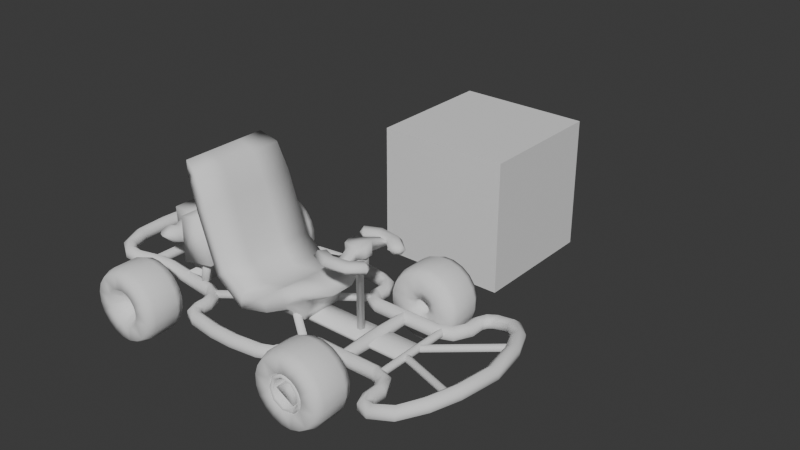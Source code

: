 # Source: Go_Kart.blend  (saved by Blender 5.1.30; exported with 4.5.12 LTS)
import bpy
from mathutils import Matrix  # noqa: F401  (used for matrix-valued properties, if any)

bpy.ops.wm.read_factory_settings(use_empty=True)
scene = bpy.context.scene
scene.name = 'Scene'

# ---- collections
col_collection = bpy.data.collections.new('Collection'); scene.collection.children.link(col_collection)

# ---- world
world_world = bpy.data.worlds.new('World'); scene.world = world_world
world_world.use_nodes = True; world_world.node_tree.nodes.clear()
_N = world_world.node_tree.nodes; _L = world_world.node_tree.links
n0 = _N.new('ShaderNodeOutputWorld'); n0.name = 'World Output'; n0.location = (200, 100)
n1 = _N.new('ShaderNodeBackground'); n1.name = 'Background'; n1.location = (-200, 100)
n1.inputs[0].default_value = (0.05088, 0.05088, 0.05088, 1.0)
_L.new(n1.outputs[0], n0.inputs[0])
n0.is_active_output = True
world_world.color = (0.05088, 0.05088, 0.05088)
world_world.sun_shadow_jitter_overblur = 0.0

# ---- meshes
me_cube = bpy.data.meshes.new('Cube')
me_cube.from_pydata([(-1.0, -1.0, -1.0), (-1.0, -1.0, 1.0), (-1.0, 1.0, -1.0), (-1.0, 1.0, 1.0), (1.0, -1.0, -1.0), (1.0, -1.0, 1.0), (1.0, 1.0, -1.0), (1.0, 1.0, 1.0)], [], [(0, 1, 3, 2), (2, 3, 7, 6), (6, 7, 5, 4), (4, 5, 1, 0), (2, 6, 4, 0), (7, 3, 1, 5)])
_uv = me_cube.uv_layers.new(name='UVMap')
_uv.uv.foreach_set('vector', [0.375, 0.0, 0.625, 0.0, 0.625, 0.25, 0.375, 0.25, 0.375, 0.25, 0.625, 0.25, 0.625, 0.5, 0.375, 0.5, 0.375, 0.5, 0.625, 0.5, 0.625, 0.75, 0.375, 0.75, 0.375, 0.75, 0.625, 0.75, 0.625, 1.0, 0.375, 1.0, 0.125, 0.5, 0.375, 0.5, 0.375, 0.75, 0.125, 0.75, 0.625, 0.5, 0.875, 0.5, 0.875, 0.75, 0.625, 0.75])
me_cube.update()
me_cube_001 = bpy.data.meshes.new('Cube.001')
me_cube_001.from_pydata([(1.428, 0.5687, -0.06254), (1.428, 0.5687, -0.136), (1.291, 0.5687, -0.136), (1.291, 0.5687, -0.06254), (1.444, 0.0, -0.05396), (1.275, 0.0, -0.05396), (1.275, 0.0, -0.1446), (1.444, 0.0, -0.1446), (1.359, 0.0, -0.2042), (1.359, 0.5687, -0.1844), (1.359, 0.0, 0.005701), (1.359, 0.5687, -0.01418), (-1.24, 0.5535, -0.006329), (-1.24, 0.5535, -0.09695), (-1.409, 0.5535, -0.09695), (-1.409, 0.5535, -0.006329), (-1.24, 0.0, -0.006329), (-1.409, 0.0, -0.006329), (-1.409, 0.0, -0.09695), (-1.24, 0.0, -0.09695), (-1.324, 0.0, -0.1566), (-1.324, 0.5535, -0.1566), (-1.324, 0.0, 0.05334), (-1.324, 0.5535, 0.05334), (0.5402, 1.166, -0.05404), (0.5402, 1.166, -0.1447), (0.5402, 0.9977, -0.1447), (0.5402, 0.9977, -0.05404), (0.5402, 1.082, -0.2043), (0.5402, 1.082, 0.005626), (-0.553, 1.166, -0.1447), (-0.553, 1.166, -0.05404), (-0.553, 1.082, -0.2043), (-0.553, 0.9977, -0.1447), (-0.553, 0.9977, -0.05404), (-0.553, 1.082, 0.005626), (-0.8069, 0.8996, -0.1447), (-0.8069, 0.8996, -0.05404), (-0.7225, 0.8996, -0.2043), (-0.6381, 0.8996, -0.1447), (-0.6381, 0.8996, -0.05404), (-0.7225, 0.8996, 0.005626), (-0.8069, 0.78, -0.1447), (-0.8069, 0.78, -0.05404), (-0.7225, 0.78, -0.2043), (-0.6381, 0.78, -0.1447), (-0.6381, 0.78, -0.05404), (-0.7225, 0.78, 0.005626), (-0.953, 0.6151, -0.1447), (-0.953, 0.6151, -0.05404), (-0.953, 0.5307, -0.2043), (-0.953, 0.4463, -0.1447), (-0.953, 0.4463, -0.05404), (-0.953, 0.5307, 0.005626), (-2.214, 0.8288, 0.0562), (-2.214, 0.8288, 0.1468), (-2.2, 0.7455, -0.003464), (-2.186, 0.6622, 0.0562), (-2.186, 0.6622, 0.1468), (-2.2, 0.7455, 0.2065), (-2.517, 0.4251, 0.1041), (-2.517, 0.4251, 0.1947), (-2.434, 0.4107, 0.04444), (-2.351, 0.3962, 0.1041), (-2.351, 0.3962, 0.1947), (-2.434, 0.4107, 0.2544), (-2.543, 0.0, 0.1041), (-2.543, 0.0, 0.1947), (-2.459, 0.0, 0.04444), (-2.374, 0.0, 0.1041), (-2.374, 0.0, 0.1947), (-2.459, 0.0, 0.2544), (0.8419, 0.8685, -0.1447), (0.8419, 0.8685, -0.05404), (0.7575, 0.8685, -0.2043), (0.6731, 0.8685, -0.1447), (0.6731, 0.8685, -0.05404), (0.7575, 0.8685, 0.005626), (0.8419, 0.726, -0.1447), (0.8419, 0.726, -0.05404), (0.7575, 0.726, -0.2043), (0.6731, 0.726, -0.1447), (0.6731, 0.726, -0.05404), (0.7575, 0.726, 0.005626), (0.9445, 0.6442, -0.1447), (0.9445, 0.6442, -0.05404), (0.9445, 0.5598, -0.2043), (0.9445, 0.4754, -0.1447), (0.9445, 0.4754, -0.05404), (0.9445, 0.5598, 0.005626), (1.862, 0.6442, -0.1447), (1.862, 0.6442, -0.05404), (1.862, 0.5598, -0.2043), (1.862, 0.4754, -0.1447), (1.862, 0.4754, -0.05404), (1.862, 0.5598, 0.005625), (2.042, 0.8007, -0.1447), (2.042, 0.8007, -0.05404), (2.126, 0.8007, -0.2043), (2.211, 0.8007, -0.1447), (2.211, 0.8007, -0.05404), (2.126, 0.8007, 0.005625), (2.042, 0.9878, -0.1447), (2.042, 0.9878, -0.05404), (2.126, 0.9878, -0.2043), (2.211, 0.9878, -0.1447), (2.211, 0.9878, -0.05404), (2.126, 0.9878, 0.005625), (2.311, 1.239, -0.1236), (2.311, 1.239, -0.03295), (2.311, 1.155, -0.1832), (2.311, 1.07, -0.1236), (2.311, 1.07, -0.03295), (2.311, 1.155, 0.02672), (2.641, 1.163, -0.04618), (2.641, 1.163, 0.04443), (2.595, 1.092, -0.1058), (2.55, 1.021, -0.04618), (2.55, 1.021, 0.04443), (2.595, 1.092, 0.1041), (3.045, 0.5357, 0.06521), (3.045, 0.5357, 0.1558), (2.966, 0.5053, 0.005544), (2.887, 0.4749, 0.06521), (2.887, 0.4749, 0.1558), (2.966, 0.5053, 0.2155), (3.14, 0.0, 0.08281), (3.14, 0.0, 0.1734), (3.056, 0.0, 0.02315), (2.972, 0.0, 0.08281), (2.972, 0.0, 0.1734), (3.056, 0.0, 0.2331), (-1.962, 0.6191, 0.05969), (-1.962, 0.6191, -0.007721), (-1.837, 0.6191, -0.007721), (-1.837, 0.6191, 0.05969), (-1.9, 0.6191, -0.0521), (-1.9, 0.6191, 0.1041), (-1.962, 0.0, -0.007721), (-1.962, 0.0, 0.05969), (-1.9, 0.0, -0.0521), (-1.837, 0.0, -0.007721), (-1.837, 0.0, 0.05969), (-1.9, 0.0, 0.1041), (1.883, 0.5999, -0.0536), (1.883, 0.5999, -0.1026), (1.974, 0.5999, -0.1026), (1.974, 0.5999, -0.0536), (1.928, 0.5999, -0.1348), (1.928, 0.5999, -0.02136), (1.883, 0.0, -0.1026), (1.883, 0.0, -0.0536), (1.928, 0.0, -0.1348), (1.974, 0.0, -0.1026), (1.974, 0.0, -0.0536), (1.928, 0.0, -0.02136), (2.963, 0.5638, 0.08418), (2.956, 0.565, 0.1296), (2.95, 0.6016, 0.05025), (2.927, 0.641, 0.07608), (2.92, 0.6422, 0.1215), (2.933, 0.6044, 0.1554), (1.955, 0.07565, -0.1079), (1.948, 0.07688, -0.06248), (1.942, 0.1135, -0.1418), (1.919, 0.1529, -0.116), (1.912, 0.1541, -0.07057), (1.925, 0.1163, -0.03664), (-1.401, 0.1862, -0.0866), (-1.401, 0.1862, -0.1387), (-1.401, 0.0, -0.1621), (-1.401, 0.0, -0.06322), (1.9, 0.1862, -0.1387), (1.9, 0.1862, -0.0866), (1.9, 0.0, -0.06322), (1.9, 0.0, -0.1621), (0.8223, 0.6082, 0.005626), (0.7626, 0.5485, -0.05404), (0.882, 0.6679, -0.05404), (0.7626, 0.5485, -0.1447), (0.8223, 0.6082, -0.2043), (0.882, 0.6679, -0.1447), (0.6344, 0.9519, -0.1447), (0.6941, 1.012, -0.2043), (0.7537, 1.071, -0.1447), (0.6344, 0.9519, -0.05404), (0.7537, 1.071, -0.05404), (0.6941, 1.012, 0.005626), (-0.6743, 1.02, -0.2043), (-0.6146, 0.9607, -0.1447), (-0.734, 1.08, -0.1447), (-0.6146, 0.9607, -0.05404), (-0.734, 1.08, -0.05404), (-0.6743, 1.02, 0.005626), (-0.727, 0.5473, -0.05404), (-0.7867, 0.6069, 0.005626), (-0.8463, 0.6666, -0.05404), (-0.7867, 0.6069, -0.2043), (-0.727, 0.5473, -0.1447), (-0.8463, 0.6666, -0.1447), (-2.404, 0.7106, 0.07483), (-2.335, 0.6628, 0.01517), (-2.265, 0.615, 0.07483), (-2.265, 0.615, 0.1655), (-2.404, 0.7106, 0.1655), (-2.335, 0.6628, 0.2251), (-2.103, 0.6509, 0.1199), (-2.068, 0.7275, 0.1796), (-2.033, 0.8042, 0.1199), (-2.068, 0.7275, -0.03038), (-2.103, 0.6509, 0.02928), (-2.033, 0.8042, 0.02928), (-1.805, 0.6645, -0.02202), (-1.626, 0.6138, -0.05835), (-1.626, 0.6138, 0.03227), (-1.805, 0.6645, 0.06856), (-1.642, 0.5307, -0.1178), (-1.821, 0.5803, -0.08304), (-1.838, 0.4965, -0.02446), (-1.658, 0.4476, -0.05786), (-1.838, 0.4966, 0.06617), (-1.658, 0.4476, 0.03276), (-1.642, 0.5307, 0.09218), (-1.822, 0.5806, 0.1271), (0.1569, 1.216, -0.05404), (-0.1696, 1.216, -0.05404), (-0.1696, 1.216, -0.1447), (0.1569, 1.216, -0.1447), (0.1569, 1.047, -0.05404), (-0.1696, 1.047, -0.05404), (-0.1696, 1.132, 0.005626), (0.1569, 1.132, 0.005626), (0.1569, 1.132, -0.2043), (-0.1696, 1.132, -0.2043), (-0.1696, 1.047, -0.1447), (0.1569, 1.047, -0.1447), (2.037, 0.6317, 0.005625), (2.096, 0.5708, -0.05404), (1.979, 0.6925, -0.05404), (2.096, 0.5708, -0.1447), (2.037, 0.6317, -0.2043), (1.979, 0.6925, -0.1447), (2.118, 1.166, -0.05404), (2.18, 1.108, 0.005625), (2.242, 1.051, -0.1447), (2.18, 1.108, -0.2043), (2.118, 1.166, -0.1447), (2.242, 1.051, -0.05404), (2.745, 0.8007, 0.02491), (2.817, 0.8438, -0.03475), (2.89, 0.8869, 0.02491), (2.745, 0.8007, 0.1155), (2.89, 0.8869, 0.1155), (2.817, 0.8438, 0.1752), (0.7861, 0.6715, -0.03836), (0.7861, 0.6715, -0.08967), (0.8442, 0.5957, -0.08967), (0.8442, 0.5957, -0.03836), (0.8151, 0.6336, -0.1234), (0.8151, 0.6336, -0.004579), (-0.8173, -0.5569, -0.08966), (-0.8173, -0.5569, -0.03836), (-0.7883, -0.5948, -0.1234), (-0.7592, -0.6327, -0.08966), (-0.7592, -0.6327, -0.03836), (-0.7883, -0.5948, -0.004579)], [], [(8, 9, 1, 7), (7, 1, 0, 4), (10, 11, 3, 5), (5, 3, 2, 6), (4, 0, 11, 10), (6, 2, 9, 8), (20, 21, 13, 19), (21, 14, 15, 23), (23, 22, 16, 12), (17, 15, 14, 18), (12, 16, 19, 13), (13, 21, 23, 12), (18, 14, 21, 20), (15, 17, 22, 23), (184, 72, 74, 183), (183, 74, 75, 182), (188, 38, 36, 190), (189, 39, 38, 188), (226, 30, 31, 225), (230, 35, 34, 229), (225, 31, 35, 230), (234, 33, 32, 233), (233, 32, 30, 226), (229, 34, 33, 234), (40, 46, 45, 39), (38, 44, 42, 36), (191, 40, 39, 189), (190, 36, 37, 192), (193, 41, 40, 191), (192, 37, 41, 193), (196, 49, 53, 195), (195, 53, 52, 194), (36, 42, 43, 37), (41, 47, 46, 40), (37, 43, 47, 41), (39, 45, 44, 38), (198, 51, 50, 197), (197, 50, 48, 199), (194, 52, 51, 198), (199, 48, 49, 196), (208, 55, 59, 207), (207, 59, 58, 206), (203, 64, 63, 202), (201, 62, 60, 200), (210, 57, 56, 209), (209, 56, 54, 211), (206, 58, 57, 210), (211, 54, 55, 208), (61, 67, 71, 65), (65, 71, 70, 64), (200, 60, 61, 204), (205, 65, 64, 203), (204, 61, 65, 205), (202, 63, 62, 201), (72, 78, 80, 74), (73, 79, 78, 72), (63, 69, 68, 62), (62, 68, 66, 60), (64, 70, 69, 63), (60, 66, 67, 61), (182, 75, 76, 185), (186, 73, 72, 184), (185, 76, 77, 187), (187, 77, 73, 186), (176, 89, 85, 178), (177, 88, 89, 176), (75, 81, 82, 76), (76, 82, 83, 77), (77, 83, 79, 73), (74, 80, 81, 75), (87, 93, 94, 88), (84, 90, 92, 86), (180, 86, 87, 179), (181, 84, 86, 180), (179, 87, 88, 177), (178, 85, 84, 181), (236, 101, 97, 238), (237, 100, 101, 236), (85, 91, 90, 84), (88, 94, 95, 89), (89, 95, 91, 85), (86, 92, 93, 87), (99, 105, 106, 100), (96, 102, 104, 98), (240, 98, 99, 239), (241, 96, 98, 240), (239, 99, 100, 237), (238, 97, 96, 241), (245, 110, 111, 244), (243, 113, 109, 242), (97, 103, 102, 96), (100, 106, 107, 101), (101, 107, 103, 97), (98, 104, 105, 99), (109, 115, 114, 108), (111, 117, 118, 112), (246, 108, 110, 245), (244, 111, 112, 247), (242, 109, 108, 246), (247, 112, 113, 243), (250, 120, 122, 249), (249, 122, 123, 248), (112, 118, 119, 113), (113, 119, 115, 109), (110, 116, 117, 111), (108, 114, 116, 110), (124, 130, 131, 125), (121, 127, 126, 120), (248, 123, 124, 251), (252, 121, 120, 250), (251, 124, 125, 253), (253, 125, 121, 252), (125, 131, 127, 121), (122, 128, 129, 123), (120, 126, 128, 122), (123, 129, 130, 124), (133, 138, 139, 132), (137, 143, 142, 135), (132, 139, 143, 137), (134, 141, 140, 136), (136, 140, 138, 133), (135, 142, 141, 134), (145, 150, 151, 144), (149, 155, 154, 147), (144, 151, 155, 149), (146, 153, 152, 148), (148, 152, 150, 145), (147, 154, 153, 146), (159, 165, 166, 160), (156, 162, 164, 158), (157, 163, 162, 156), (160, 166, 167, 161), (161, 167, 163, 157), (158, 164, 165, 159), (169, 168, 171, 170), (172, 175, 174, 173), (168, 173, 174, 171), (170, 175, 172, 169), (169, 172, 173, 168), (79, 178, 181, 78), (81, 179, 177, 82), (78, 181, 180, 80), (80, 180, 179, 81), (82, 177, 176, 83), (83, 176, 178, 79), (29, 187, 186, 24), (27, 185, 187, 29), (24, 186, 184, 25), (26, 182, 185, 27), (28, 183, 182, 26), (25, 184, 183, 28), (31, 192, 193, 35), (35, 193, 191, 34), (30, 190, 192, 31), (34, 191, 189, 33), (33, 189, 188, 32), (32, 188, 190, 30), (42, 199, 196, 43), (46, 194, 198, 45), (44, 197, 199, 42), (45, 198, 197, 44), (47, 195, 194, 46), (43, 196, 195, 47), (57, 202, 201, 56), (55, 204, 205, 59), (59, 205, 203, 58), (54, 200, 204, 55), (56, 201, 200, 54), (58, 203, 202, 57), (213, 212, 215, 214), (217, 216, 219, 218), (221, 220, 218, 219), (223, 222, 214, 215), (212, 213, 216, 217), (220, 221, 222, 223), (48, 213, 214, 49), (212, 211, 208, 215), (50, 216, 213, 48), (217, 209, 211, 212), (215, 208, 207, 223), (49, 214, 222, 53), (218, 210, 209, 217), (51, 219, 216, 50), (52, 221, 219, 51), (220, 206, 210, 218), (53, 222, 221, 52), (223, 207, 206, 220), (27, 228, 235, 26), (228, 229, 234, 235), (28, 232, 227, 25), (232, 233, 226, 227), (26, 235, 232, 28), (235, 234, 233, 232), (24, 224, 231, 29), (224, 225, 230, 231), (29, 231, 228, 27), (231, 230, 229, 228), (25, 227, 224, 24), (227, 226, 225, 224), (91, 238, 241, 90), (93, 239, 237, 94), (90, 241, 240, 92), (92, 240, 239, 93), (94, 237, 236, 95), (95, 236, 238, 91), (106, 247, 243, 107), (103, 242, 246, 102), (105, 244, 247, 106), (102, 246, 245, 104), (107, 243, 242, 103), (104, 245, 244, 105), (119, 253, 252, 115), (118, 251, 253, 119), (115, 252, 250, 114), (117, 248, 251, 118), (116, 249, 248, 117), (114, 250, 249, 116), (258, 259, 257, 256), (255, 254, 259, 258), (262, 263, 264, 265), (260, 262, 265, 261), (255, 260, 261, 254), (259, 265, 264, 257), (254, 261, 265, 259), (256, 263, 262, 258), (258, 262, 260, 255), (257, 264, 263, 256)])
me_cube_001.polygons.foreach_set('use_smooth', [True] * 227)
_uv = me_cube_001.uv_layers.new(name='UVMap')
_uv.uv.foreach_set('vector', [0.625, 0.4583, 0.625, 0.4583, 0.625, 0.4894, 0.625, 0.4894, 0.625, 0.4894, 0.625, 0.4894, 0.375, 0.4894, 0.375, 0.4894, 0.375, 0.4583, 0.375, 0.4583, 0.375, 0.4273, 0.375, 0.4273, 0.375, 0.4273, 0.375, 0.4273, 0.625, 0.4273, 0.625, 0.4273, 0.375, 0.4894, 0.375, 0.4894, 0.375, 0.4583, 0.375, 0.4583, 0.625, 0.4273, 0.625, 0.4273, 0.625, 0.4583, 0.625, 0.4583, 0.625, 0.4583, 0.625, 0.4583, 0.625, 0.4894, 0.625, 0.4894, 0.625, 0.4583, 0.625, 0.4273, 0.375, 0.4273, 0.375, 0.4583, 0.375, 0.4583, 0.375, 0.4583, 0.375, 0.4894, 0.375, 0.4894, 0.375, 0.4273, 0.375, 0.4273, 0.625, 0.4273, 0.625, 0.4273, 0.375, 0.4894, 0.375, 0.4894, 0.625, 0.4894, 0.625, 0.4894, 0.625, 0.4894, 0.625, 0.4583, 0.375, 0.4583, 0.375, 0.4894, 0.625, 0.4273, 0.625, 0.4273, 0.625, 0.4583, 0.625, 0.4583, 0.375, 0.4273, 0.375, 0.4273, 0.375, 0.4583, 0.375, 0.4583, 0.625, 0.4894, 0.625, 0.4894, 0.625, 0.4583, 0.625, 0.4583, 0.625, 0.4583, 0.625, 0.4583, 0.625, 0.4273, 0.625, 0.4273, 0.625, 0.4583, 0.625, 0.4583, 0.625, 0.4894, 0.625, 0.4894, 0.625, 0.4273, 0.625, 0.4273, 0.625, 0.4583, 0.625, 0.4583, 0.625, 0.4894, 0.625, 0.4894, 0.375, 0.4894, 0.375, 0.4894, 0.375, 0.4583, 0.375, 0.4583, 0.375, 0.4273, 0.375, 0.4273, 0.375, 0.4894, 0.375, 0.4894, 0.375, 0.4583, 0.375, 0.4583, 0.625, 0.4273, 0.625, 0.4273, 0.625, 0.4583, 0.625, 0.4583, 0.625, 0.4583, 0.625, 0.4583, 0.625, 0.4894, 0.625, 0.4894, 0.375, 0.4273, 0.375, 0.4273, 0.625, 0.4273, 0.625, 0.4273, 0.375, 0.4273, 0.375, 0.4273, 0.625, 0.4273, 0.625, 0.4273, 0.625, 0.4583, 0.625, 0.4583, 0.625, 0.4894, 0.625, 0.4894, 0.375, 0.4273, 0.375, 0.4273, 0.625, 0.4273, 0.625, 0.4273, 0.625, 0.4894, 0.625, 0.4894, 0.375, 0.4894, 0.375, 0.4894, 0.375, 0.4583, 0.375, 0.4583, 0.375, 0.4273, 0.375, 0.4273, 0.375, 0.4894, 0.375, 0.4894, 0.375, 0.4583, 0.375, 0.4583, 0.375, 0.4894, 0.375, 0.4894, 0.375, 0.4583, 0.375, 0.4583, 0.375, 0.4583, 0.375, 0.4583, 0.375, 0.4273, 0.375, 0.4273, 0.625, 0.4894, 0.625, 0.4894, 0.375, 0.4894, 0.375, 0.4894, 0.375, 0.4583, 0.375, 0.4583, 0.375, 0.4273, 0.375, 0.4273, 0.375, 0.4894, 0.375, 0.4894, 0.375, 0.4583, 0.375, 0.4583, 0.625, 0.4273, 0.625, 0.4273, 0.625, 0.4583, 0.625, 0.4583, 0.625, 0.4273, 0.625, 0.4273, 0.625, 0.4583, 0.625, 0.4583, 0.625, 0.4583, 0.625, 0.4583, 0.625, 0.4894, 0.625, 0.4894, 0.375, 0.4273, 0.375, 0.4273, 0.625, 0.4273, 0.625, 0.4273, 0.625, 0.4894, 0.625, 0.4894, 0.375, 0.4894, 0.375, 0.4894, 0.375, 0.4894, 0.375, 0.4894, 0.375, 0.4583, 0.375, 0.4583, 0.375, 0.4583, 0.375, 0.4583, 0.375, 0.4273, 0.375, 0.4273, 0.375, 0.4273, 0.375, 0.4273, 0.625, 0.4273, 0.625, 0.4273, 0.625, 0.4583, 0.625, 0.4583, 0.625, 0.4894, 0.625, 0.4894, 0.625, 0.4273, 0.625, 0.4273, 0.625, 0.4583, 0.625, 0.4583, 0.625, 0.4583, 0.625, 0.4583, 0.625, 0.4894, 0.625, 0.4894, 0.375, 0.4273, 0.375, 0.4273, 0.625, 0.4273, 0.625, 0.4273, 0.625, 0.4894, 0.625, 0.4894, 0.375, 0.4894, 0.375, 0.4894, 0.375, 0.4894, 0.375, 0.4894, 0.375, 0.4583, 0.375, 0.4583, 0.375, 0.4583, 0.375, 0.4583, 0.375, 0.4273, 0.375, 0.4273, 0.625, 0.4894, 0.625, 0.4894, 0.375, 0.4894, 0.375, 0.4894, 0.375, 0.4583, 0.375, 0.4583, 0.375, 0.4273, 0.375, 0.4273, 0.375, 0.4894, 0.375, 0.4894, 0.375, 0.4583, 0.375, 0.4583, 0.625, 0.4273, 0.625, 0.4273, 0.625, 0.4583, 0.625, 0.4583, 0.625, 0.4894, 0.625, 0.4894, 0.625, 0.4583, 0.625, 0.4583, 0.375, 0.4894, 0.375, 0.4894, 0.625, 0.4894, 0.625, 0.4894, 0.625, 0.4273, 0.625, 0.4273, 0.625, 0.4583, 0.625, 0.4583, 0.625, 0.4583, 0.625, 0.4583, 0.625, 0.4894, 0.625, 0.4894, 0.375, 0.4273, 0.375, 0.4273, 0.625, 0.4273, 0.625, 0.4273, 0.625, 0.4894, 0.625, 0.4894, 0.375, 0.4894, 0.375, 0.4894, 0.625, 0.4273, 0.625, 0.4273, 0.375, 0.4273, 0.375, 0.4273, 0.375, 0.4894, 0.375, 0.4894, 0.625, 0.4894, 0.625, 0.4894, 0.375, 0.4273, 0.375, 0.4273, 0.375, 0.4583, 0.375, 0.4583, 0.375, 0.4583, 0.375, 0.4583, 0.375, 0.4894, 0.375, 0.4894, 0.375, 0.4583, 0.375, 0.4583, 0.375, 0.4894, 0.375, 0.4894, 0.375, 0.4273, 0.375, 0.4273, 0.375, 0.4583, 0.375, 0.4583, 0.625, 0.4273, 0.625, 0.4273, 0.375, 0.4273, 0.375, 0.4273, 0.375, 0.4273, 0.375, 0.4273, 0.375, 0.4583, 0.375, 0.4583, 0.375, 0.4583, 0.375, 0.4583, 0.375, 0.4894, 0.375, 0.4894, 0.625, 0.4583, 0.625, 0.4583, 0.625, 0.4273, 0.625, 0.4273, 0.625, 0.4273, 0.625, 0.4273, 0.375, 0.4273, 0.375, 0.4273, 0.625, 0.4894, 0.625, 0.4894, 0.625, 0.4583, 0.625, 0.4583, 0.625, 0.4583, 0.625, 0.4583, 0.625, 0.4273, 0.625, 0.4273, 0.625, 0.4894, 0.625, 0.4894, 0.625, 0.4583, 0.625, 0.4583, 0.625, 0.4273, 0.625, 0.4273, 0.375, 0.4273, 0.375, 0.4273, 0.375, 0.4894, 0.375, 0.4894, 0.625, 0.4894, 0.625, 0.4894, 0.375, 0.4583, 0.375, 0.4583, 0.375, 0.4894, 0.375, 0.4894, 0.375, 0.4273, 0.375, 0.4273, 0.375, 0.4583, 0.375, 0.4583, 0.375, 0.4894, 0.375, 0.4894, 0.625, 0.4894, 0.625, 0.4894, 0.375, 0.4273, 0.375, 0.4273, 0.375, 0.4583, 0.375, 0.4583, 0.375, 0.4583, 0.375, 0.4583, 0.375, 0.4894, 0.375, 0.4894, 0.625, 0.4583, 0.625, 0.4583, 0.625, 0.4273, 0.625, 0.4273, 0.625, 0.4273, 0.625, 0.4273, 0.375, 0.4273, 0.375, 0.4273, 0.625, 0.4894, 0.625, 0.4894, 0.625, 0.4583, 0.625, 0.4583, 0.625, 0.4583, 0.625, 0.4583, 0.625, 0.4273, 0.625, 0.4273, 0.625, 0.4894, 0.625, 0.4894, 0.625, 0.4583, 0.625, 0.4583, 0.625, 0.4273, 0.625, 0.4273, 0.375, 0.4273, 0.375, 0.4273, 0.375, 0.4894, 0.375, 0.4894, 0.625, 0.4894, 0.625, 0.4894, 0.625, 0.4583, 0.625, 0.4583, 0.625, 0.4273, 0.625, 0.4273, 0.375, 0.4583, 0.375, 0.4583, 0.375, 0.4894, 0.375, 0.4894, 0.375, 0.4894, 0.375, 0.4894, 0.625, 0.4894, 0.625, 0.4894, 0.375, 0.4273, 0.375, 0.4273, 0.375, 0.4583, 0.375, 0.4583, 0.375, 0.4583, 0.375, 0.4583, 0.375, 0.4894, 0.375, 0.4894, 0.625, 0.4583, 0.625, 0.4583, 0.625, 0.4273, 0.625, 0.4273, 0.375, 0.4894, 0.375, 0.4894, 0.625, 0.4894, 0.625, 0.4894, 0.625, 0.4273, 0.625, 0.4273, 0.375, 0.4273, 0.375, 0.4273, 0.625, 0.4894, 0.625, 0.4894, 0.625, 0.4583, 0.625, 0.4583, 0.625, 0.4273, 0.625, 0.4273, 0.375, 0.4273, 0.375, 0.4273, 0.375, 0.4894, 0.375, 0.4894, 0.625, 0.4894, 0.625, 0.4894, 0.375, 0.4273, 0.375, 0.4273, 0.375, 0.4583, 0.375, 0.4583, 0.625, 0.4894, 0.625, 0.4894, 0.625, 0.4583, 0.625, 0.4583, 0.625, 0.4583, 0.625, 0.4583, 0.625, 0.4273, 0.625, 0.4273, 0.375, 0.4273, 0.375, 0.4273, 0.375, 0.4583, 0.375, 0.4583, 0.375, 0.4583, 0.375, 0.4583, 0.375, 0.4894, 0.375, 0.4894, 0.625, 0.4583, 0.625, 0.4583, 0.625, 0.4273, 0.625, 0.4273, 0.625, 0.4894, 0.625, 0.4894, 0.625, 0.4583, 0.625, 0.4583, 0.375, 0.4273, 0.375, 0.4273, 0.375, 0.4583, 0.375, 0.4583, 0.375, 0.4894, 0.375, 0.4894, 0.625, 0.4894, 0.625, 0.4894, 0.625, 0.4273, 0.625, 0.4273, 0.375, 0.4273, 0.375, 0.4273, 0.375, 0.4894, 0.375, 0.4894, 0.625, 0.4894, 0.625, 0.4894, 0.375, 0.4273, 0.375, 0.4273, 0.375, 0.4583, 0.375, 0.4583, 0.375, 0.4583, 0.375, 0.4583, 0.375, 0.4894, 0.375, 0.4894, 0.375, 0.4583, 0.375, 0.4583, 0.375, 0.4894, 0.375, 0.4894, 0.625, 0.4583, 0.625, 0.4583, 0.625, 0.4273, 0.625, 0.4273, 0.625, 0.4894, 0.625, 0.4894, 0.625, 0.4583, 0.625, 0.4583, 0.625, 0.4273, 0.625, 0.4273, 0.375, 0.4273, 0.375, 0.4273, 0.625, 0.4894, 0.625, 0.4894, 0.375, 0.4894, 0.375, 0.4894, 0.375, 0.4583, 0.375, 0.4583, 0.375, 0.4273, 0.375, 0.4273, 0.375, 0.4894, 0.375, 0.4894, 0.375, 0.4583, 0.375, 0.4583, 0.625, 0.4273, 0.625, 0.4273, 0.625, 0.4583, 0.625, 0.4583, 0.625, 0.4583, 0.625, 0.4583, 0.625, 0.4894, 0.625, 0.4894, 0.375, 0.4273, 0.375, 0.4273, 0.625, 0.4273, 0.625, 0.4273, 0.625, 0.4894, 0.625, 0.4894, 0.375, 0.4894, 0.375, 0.4894, 0.375, 0.4583, 0.375, 0.4583, 0.375, 0.4273, 0.375, 0.4273, 0.375, 0.4894, 0.375, 0.4894, 0.375, 0.4583, 0.375, 0.4583, 0.625, 0.4273, 0.625, 0.4273, 0.625, 0.4583, 0.625, 0.4583, 0.625, 0.4583, 0.625, 0.4583, 0.625, 0.4894, 0.625, 0.4894, 0.375, 0.4273, 0.375, 0.4273, 0.625, 0.4273, 0.625, 0.4273, 0.625, 0.4273, 0.625, 0.4273, 0.375, 0.4273, 0.375, 0.4273, 0.625, 0.4894, 0.625, 0.4894, 0.625, 0.4583, 0.625, 0.4583, 0.375, 0.4894, 0.375, 0.4894, 0.625, 0.4894, 0.625, 0.4894, 0.375, 0.4273, 0.375, 0.4273, 0.375, 0.4583, 0.375, 0.4583, 0.375, 0.4583, 0.375, 0.4583, 0.375, 0.4894, 0.375, 0.4894, 0.625, 0.4583, 0.625, 0.4583, 0.625, 0.4273, 0.625, 0.4273, 0.625, 0.4894, 0.375, 0.4894, 0.375, 0.4583, 0.625, 0.4583, 0.625, 0.4894, 0.625, 0.4583, 0.375, 0.4583, 0.375, 0.4894, 0.375, 0.4894, 0.375, 0.4894, 0.375, 0.4583, 0.375, 0.4583, 0.625, 0.4583, 0.625, 0.4583, 0.625, 0.4894, 0.625, 0.4894, 0.625, 0.4894, 0.625, 0.4894, 0.375, 0.4894, 0.375, 0.4894, 0.375, 0.4894, 0.375, 0.4894, 0.625, 0.4894, 0.625, 0.4894, 0.625, 0.4273, 0.625, 0.4273, 0.375, 0.4273, 0.375, 0.4273, 0.625, 0.4894, 0.625, 0.4894, 0.625, 0.4583, 0.625, 0.4583, 0.625, 0.4583, 0.625, 0.4583, 0.625, 0.4273, 0.625, 0.4273, 0.375, 0.4273, 0.375, 0.4273, 0.375, 0.4583, 0.375, 0.4583, 0.375, 0.4583, 0.375, 0.4583, 0.375, 0.4894, 0.375, 0.4894, 0.375, 0.4583, 0.375, 0.4583, 0.375, 0.4894, 0.375, 0.4894, 0.375, 0.4273, 0.375, 0.4273, 0.375, 0.4583, 0.375, 0.4583, 0.375, 0.4894, 0.375, 0.4894, 0.625, 0.4894, 0.625, 0.4894, 0.625, 0.4273, 0.625, 0.4273, 0.375, 0.4273, 0.375, 0.4273, 0.625, 0.4583, 0.625, 0.4583, 0.625, 0.4273, 0.625, 0.4273, 0.625, 0.4894, 0.625, 0.4894, 0.625, 0.4583, 0.625, 0.4583, 0.375, 0.4894, 0.375, 0.4894, 0.375, 0.4583, 0.375, 0.4583, 0.375, 0.4583, 0.375, 0.4583, 0.375, 0.4273, 0.375, 0.4273, 0.625, 0.4894, 0.625, 0.4894, 0.375, 0.4894, 0.375, 0.4894, 0.375, 0.4273, 0.375, 0.4273, 0.625, 0.4273, 0.625, 0.4273, 0.625, 0.4273, 0.625, 0.4273, 0.625, 0.4583, 0.625, 0.4583, 0.625, 0.4583, 0.625, 0.4583, 0.625, 0.4894, 0.625, 0.4894, 0.625, 0.4894, 0.625, 0.4894, 0.375, 0.4894, 0.375, 0.4894, 0.375, 0.4273, 0.375, 0.4273, 0.625, 0.4273, 0.625, 0.4273, 0.625, 0.4583, 0.625, 0.4583, 0.625, 0.4894, 0.625, 0.4894, 0.625, 0.4273, 0.625, 0.4273, 0.625, 0.4583, 0.625, 0.4583, 0.375, 0.4583, 0.375, 0.4583, 0.375, 0.4273, 0.375, 0.4273, 0.375, 0.4894, 0.375, 0.4894, 0.375, 0.4583, 0.375, 0.4583, 0.625, 0.4273, 0.625, 0.4273, 0.625, 0.4583, 0.625, 0.4583, 0.375, 0.4894, 0.375, 0.4894, 0.375, 0.4583, 0.375, 0.4583, 0.375, 0.4583, 0.375, 0.4583, 0.375, 0.4273, 0.375, 0.4273, 0.625, 0.4894, 0.625, 0.4894, 0.375, 0.4894, 0.375, 0.4894, 0.625, 0.4583, 0.625, 0.4583, 0.625, 0.4894, 0.625, 0.4894, 0.375, 0.4273, 0.375, 0.4273, 0.625, 0.4273, 0.625, 0.4273, 0.625, 0.4894, 0.625, 0.4894, 0.375, 0.4894, 0.375, 0.4894, 0.625, 0.4583, 0.625, 0.4583, 0.625, 0.4273, 0.625, 0.4273, 0.375, 0.4273, 0.375, 0.4273, 0.625, 0.4273, 0.625, 0.4273, 0.375, 0.4583, 0.375, 0.4583, 0.375, 0.4894, 0.375, 0.4894, 0.625, 0.4894, 0.625, 0.4894, 0.625, 0.4583, 0.625, 0.4583, 0.375, 0.4273, 0.375, 0.4273, 0.375, 0.4583, 0.375, 0.4583, 0.625, 0.4894, 0.625, 0.4894, 0.375, 0.4894, 0.375, 0.4894, 0.625, 0.4894, 0.625, 0.4894, 0.375, 0.4894, 0.375, 0.4894, 0.625, 0.4583, 0.625, 0.4583, 0.625, 0.4894, 0.625, 0.4894, 0.625, 0.4583, 0.625, 0.4583, 0.625, 0.4894, 0.625, 0.4894, 0.375, 0.4894, 0.375, 0.4894, 0.375, 0.4583, 0.375, 0.4583, 0.375, 0.4894, 0.375, 0.4894, 0.375, 0.4583, 0.375, 0.4583, 0.625, 0.4273, 0.625, 0.4273, 0.625, 0.4583, 0.625, 0.4583, 0.625, 0.4273, 0.625, 0.4273, 0.625, 0.4583, 0.625, 0.4583, 0.375, 0.4273, 0.375, 0.4273, 0.625, 0.4273, 0.625, 0.4273, 0.375, 0.4273, 0.375, 0.4273, 0.625, 0.4273, 0.625, 0.4273, 0.375, 0.4583, 0.375, 0.4583, 0.375, 0.4273, 0.375, 0.4273, 0.375, 0.4583, 0.375, 0.4583, 0.375, 0.4273, 0.375, 0.4273, 0.375, 0.4273, 0.375, 0.4273, 0.625, 0.4273, 0.625, 0.4273, 0.375, 0.4273, 0.375, 0.4273, 0.625, 0.4273, 0.625, 0.4273, 0.625, 0.4583, 0.625, 0.4583, 0.625, 0.4894, 0.625, 0.4894, 0.625, 0.4583, 0.625, 0.4583, 0.625, 0.4894, 0.625, 0.4894, 0.625, 0.4273, 0.625, 0.4273, 0.625, 0.4583, 0.625, 0.4583, 0.625, 0.4273, 0.625, 0.4273, 0.625, 0.4583, 0.625, 0.4583, 0.375, 0.4894, 0.375, 0.4894, 0.375, 0.4583, 0.375, 0.4583, 0.375, 0.4894, 0.375, 0.4894, 0.375, 0.4583, 0.375, 0.4583, 0.375, 0.4583, 0.375, 0.4583, 0.375, 0.4273, 0.375, 0.4273, 0.375, 0.4583, 0.375, 0.4583, 0.375, 0.4273, 0.375, 0.4273, 0.625, 0.4894, 0.625, 0.4894, 0.375, 0.4894, 0.375, 0.4894, 0.625, 0.4894, 0.625, 0.4894, 0.375, 0.4894, 0.375, 0.4894, 0.375, 0.4894, 0.375, 0.4894, 0.625, 0.4894, 0.625, 0.4894, 0.625, 0.4273, 0.625, 0.4273, 0.375, 0.4273, 0.375, 0.4273, 0.625, 0.4894, 0.625, 0.4894, 0.625, 0.4583, 0.625, 0.4583, 0.625, 0.4583, 0.625, 0.4583, 0.625, 0.4273, 0.625, 0.4273, 0.375, 0.4273, 0.375, 0.4273, 0.375, 0.4583, 0.375, 0.4583, 0.375, 0.4583, 0.375, 0.4583, 0.375, 0.4894, 0.375, 0.4894, 0.375, 0.4273, 0.375, 0.4273, 0.375, 0.4583, 0.375, 0.4583, 0.375, 0.4894, 0.375, 0.4894, 0.625, 0.4894, 0.625, 0.4894, 0.625, 0.4273, 0.625, 0.4273, 0.375, 0.4273, 0.375, 0.4273, 0.625, 0.4894, 0.625, 0.4894, 0.625, 0.4583, 0.625, 0.4583, 0.375, 0.4583, 0.375, 0.4583, 0.375, 0.4894, 0.375, 0.4894, 0.625, 0.4583, 0.625, 0.4583, 0.625, 0.4273, 0.625, 0.4273, 0.375, 0.4583, 0.375, 0.4583, 0.375, 0.4894, 0.375, 0.4894, 0.375, 0.4273, 0.375, 0.4273, 0.375, 0.4583, 0.375, 0.4583, 0.375, 0.4894, 0.375, 0.4894, 0.625, 0.4894, 0.625, 0.4894, 0.625, 0.4273, 0.625, 0.4273, 0.375, 0.4273, 0.375, 0.4273, 0.625, 0.4583, 0.625, 0.4583, 0.625, 0.4273, 0.625, 0.4273, 0.625, 0.4894, 0.625, 0.4894, 0.625, 0.4583, 0.625, 0.4583, 0.625, 0.4583, 0.375, 0.4583, 0.375, 0.4273, 0.625, 0.4273, 0.625, 0.4894, 0.375, 0.4894, 0.375, 0.4583, 0.625, 0.4583, 0.625, 0.4583, 0.625, 0.4273, 0.375, 0.4273, 0.375, 0.4583, 0.625, 0.4894, 0.625, 0.4583, 0.375, 0.4583, 0.375, 0.4894, 0.625, 0.4894, 0.625, 0.4894, 0.375, 0.4894, 0.375, 0.4894, 0.375, 0.4583, 0.375, 0.4583, 0.375, 0.4273, 0.375, 0.4273, 0.375, 0.4894, 0.375, 0.4894, 0.375, 0.4583, 0.375, 0.4583, 0.625, 0.4273, 0.625, 0.4273, 0.625, 0.4583, 0.625, 0.4583, 0.625, 0.4583, 0.625, 0.4583, 0.625, 0.4894, 0.625, 0.4894, 0.375, 0.4273, 0.375, 0.4273, 0.625, 0.4273, 0.625, 0.4273])
me_cube_001.update()
me_cube_002 = bpy.data.meshes.new('Cube.002')
me_cube_002.from_pydata([(-0.4467, 0.162, 0.2241), (-0.4931, 0.162, 0.08122), (-0.4931, -0.1764, 0.08122), (-0.4467, -0.1764, 0.2241), (-0.4931, 0.162, -0.08122), (-0.4467, 0.162, -0.2241), (-0.4467, -0.1764, -0.2241), (-0.4931, -0.1764, -0.08122), (-0.3512, 0.162, -0.3555), (-0.2296, 0.162, -0.4439), (-0.2296, -0.1764, -0.4439), (-0.3512, -0.1764, -0.3555), (-0.07514, 0.162, -0.4941), (0.07513, 0.162, -0.4941), (0.07513, -0.1764, -0.4941), (-0.07514, -0.1764, -0.4941), (0.2296, 0.162, -0.4439), (0.3512, 0.162, -0.3555), (0.3512, -0.1764, -0.3555), (0.2296, -0.1764, -0.4439), (0.4467, 0.162, -0.2241), (0.4931, 0.162, -0.08122), (0.4931, -0.1764, -0.08122), (0.4467, -0.1764, -0.2241), (0.4931, 0.162, 0.08122), (0.4467, 0.162, 0.2241), (0.4467, -0.1764, 0.2241), (0.4931, -0.1764, 0.08122), (-0.3512, -0.1764, 0.3555), (-0.2296, -0.1764, 0.4439), (-0.2296, 0.162, 0.4439), (-0.3512, 0.162, 0.3555), (0.3512, 0.162, 0.3555), (0.2296, 0.162, 0.4439), (0.2296, -0.1764, 0.4439), (0.3512, -0.1764, 0.3555), (-0.07514, -0.1764, 0.4941), (0.07513, -0.1764, 0.4941), (0.07513, 0.162, 0.4941), (-0.07514, 0.162, 0.4941), (0.06769, 0.28, 0.4451), (-0.06769, 0.28, 0.4451), (-0.06769, -0.2943, 0.4451), (0.06769, -0.2943, 0.4451), (0.3164, 0.28, 0.3203), (0.2069, 0.28, 0.3999), (0.2069, -0.2943, 0.3999), (0.3164, -0.2943, 0.3203), (0.4442, 0.28, 0.07317), (0.4024, 0.28, 0.2019), (0.4024, -0.2943, 0.2019), (0.4442, -0.2943, 0.07317), (0.4024, 0.28, -0.2019), (0.4442, 0.28, -0.07317), (0.4442, -0.2943, -0.07317), (0.4024, -0.2943, -0.2019), (0.2069, 0.28, -0.3999), (0.3164, 0.28, -0.3203), (0.3164, -0.2943, -0.3203), (0.2069, -0.2943, -0.3999), (-0.06769, 0.28, -0.4451), (0.06769, 0.28, -0.4451), (0.06769, -0.2943, -0.4451), (-0.06769, -0.2943, -0.4451), (-0.3164, 0.28, -0.3203), (-0.2069, 0.28, -0.3999), (-0.2069, -0.2943, -0.3999), (-0.3164, -0.2943, -0.3203), (-0.4442, 0.28, -0.07317), (-0.4024, 0.28, -0.2019), (-0.4024, -0.2943, -0.2019), (-0.4442, -0.2943, -0.07317), (-0.4024, 0.28, 0.2019), (-0.4442, 0.28, 0.07317), (-0.4442, -0.2943, 0.07317), (-0.4024, -0.2943, 0.2019), (-0.2069, 0.28, 0.3999), (-0.3164, 0.28, 0.3203), (-0.3164, -0.2943, 0.3203), (-0.2069, -0.2943, 0.3999), (0.03464, 0.2455, 0.1066), (0.0907, 0.2455, 0.0659), (0.1121, 0.2455, 1.49e-08), (0.0907, 0.2455, -0.0659), (0.03464, 0.2455, -0.1066), (-0.03464, 0.2455, -0.1066), (-0.0907, 0.2455, -0.0659), (-0.1121, 0.2455, 1.49e-08), (-0.0907, 0.2455, 0.0659), (-0.03464, 0.2455, 0.1066), (-0.2274, 0.285, -0.03745), (-0.206, 0.285, -0.1033), (-0.1619, 0.285, -0.1639), (-0.1059, 0.285, -0.2047), (0.1059, 0.285, -0.2047), (0.1619, 0.285, -0.1639), (0.206, 0.285, -0.1033), (0.2274, 0.285, -0.03745), (-0.206, 0.285, 0.1033), (-0.2274, 0.285, 0.03745), (0.1059, 0.285, 0.2047), (0.1619, 0.285, 0.1639), (0.03464, 0.285, 0.2278), (-0.03464, 0.285, 0.2278), (-0.03464, 0.285, -0.2278), (0.03464, 0.285, -0.2278), (-0.1059, 0.285, 0.2047), (-0.1619, 0.285, 0.1639), (0.2274, 0.285, 0.03745), (0.206, 0.285, 0.1033), (0.2529, -0.2963, 0.04166), (0.2291, -0.2963, 0.115), (0.2529, -0.2963, -0.04166), (0.2291, -0.2963, -0.115), (-0.1801, -0.2963, -0.1824), (-0.1178, -0.2963, -0.2277), (-0.2291, -0.2963, -0.115), (-0.2529, -0.2963, -0.04166), (0.1801, -0.2963, -0.1824), (0.1178, -0.2963, -0.2277), (-0.2529, -0.2963, 0.04166), (-0.2291, -0.2963, 0.115), (0.03854, -0.2963, 0.2534), (-0.03854, -0.2963, 0.2534), (0.1178, -0.2963, 0.2277), (0.1801, -0.2963, 0.1824), (0.03854, -0.2963, -0.2534), (-0.03854, -0.2963, -0.2534), (-0.1801, -0.2963, 0.1824), (-0.1178, -0.2963, 0.2277), (-0.03464, -0.08657, 0.1066), (0.03464, -0.08657, 0.1066), (0.0907, -0.08657, 0.0659), (0.1121, -0.08657, 1.49e-08), (0.0907, -0.08657, -0.0659), (0.03464, -0.08657, -0.1066), (-0.03464, -0.08657, -0.1066), (-0.0907, -0.08657, -0.0659), (-0.1121, -0.08657, 1.49e-08), (-0.0907, -0.08657, 0.0659)], [], [(87, 88, 139, 138), (3, 0, 1, 2), (75, 3, 2, 74), (7, 4, 5, 6), (71, 7, 6, 70), (11, 8, 9, 10), (67, 11, 10, 66), (15, 12, 13, 14), (63, 15, 14, 62), (19, 16, 17, 18), (59, 19, 18, 58), (23, 20, 21, 22), (55, 23, 22, 54), (27, 24, 25, 26), (51, 27, 26, 50), (31, 28, 29, 30), (77, 31, 30, 76), (35, 32, 33, 34), (47, 35, 34, 46), (39, 36, 37, 38), (41, 39, 38, 40), (36, 42, 43, 37), (32, 44, 45, 33), (28, 78, 79, 29), (24, 48, 49, 25), (20, 52, 53, 21), (16, 56, 57, 17), (12, 60, 61, 13), (8, 64, 65, 9), (4, 68, 69, 5), (0, 72, 73, 1), (93, 65, 64, 92), (113, 55, 54, 112), (117, 71, 70, 116), (97, 53, 52, 96), (119, 59, 58, 118), (101, 81, 80, 100), (103, 41, 40, 102), (121, 75, 74, 120), (125, 47, 46, 124), (127, 63, 62, 126), (129, 79, 78, 128), (68, 90, 91, 69), (56, 94, 95, 57), (72, 98, 99, 73), (44, 101, 100, 45), (60, 104, 105, 61), (76, 106, 107, 77), (48, 108, 109, 49), (50, 111, 110, 51), (66, 115, 114, 67), (42, 123, 122, 43), (90, 87, 86, 91), (94, 84, 83, 95), (98, 88, 87, 99), (104, 85, 84, 105), (106, 89, 88, 107), (108, 82, 81, 109), (85, 93, 92, 86), (82, 97, 96, 83), (89, 103, 102, 80), (68, 4, 1, 73), (4, 7, 2, 1), (72, 0, 31, 77), (0, 3, 28, 31), (7, 71, 74, 2), (3, 75, 78, 28), (64, 8, 5, 69), (8, 11, 6, 5), (11, 67, 70, 6), (60, 12, 9, 65), (12, 15, 10, 9), (15, 63, 66, 10), (16, 19, 14, 13), (56, 16, 13, 61), (19, 59, 62, 14), (52, 20, 17, 57), (20, 23, 18, 17), (23, 55, 58, 18), (24, 27, 22, 21), (48, 24, 21, 53), (27, 51, 54, 22), (32, 35, 26, 25), (44, 32, 25, 49), (35, 47, 50, 26), (29, 79, 42, 36), (30, 29, 36, 39), (76, 30, 39, 41), (38, 37, 34, 33), (40, 38, 33, 45), (37, 43, 46, 34), (40, 45, 100, 102), (76, 41, 103, 106), (46, 43, 122, 124), (42, 79, 129, 123), (44, 49, 109, 101), (50, 47, 125, 111), (48, 53, 97, 108), (54, 51, 110, 112), (52, 57, 95, 96), (58, 55, 113, 118), (56, 61, 105, 94), (62, 59, 119, 126), (60, 65, 93, 104), (66, 63, 127, 115), (64, 69, 91, 92), (70, 67, 114, 116), (68, 73, 99, 90), (74, 71, 117, 120), (72, 77, 107, 98), (78, 75, 121, 128), (101, 109, 81), (90, 99, 87), (94, 105, 84), (98, 107, 88), (104, 93, 85), (106, 103, 89), (108, 97, 82), (92, 91, 86), (96, 95, 83), (102, 100, 80), (125, 124, 131, 132), (122, 123, 130, 131), (129, 128, 139, 130), (121, 120, 138, 139), (117, 116, 137, 138), (114, 115, 136, 137), (127, 126, 135, 136), (84, 85, 136, 135), (81, 82, 133, 132), (88, 89, 130, 139), (85, 86, 137, 136), (82, 83, 134, 133), (89, 80, 131, 130), (86, 87, 138, 137), (83, 84, 135, 134), (80, 81, 132, 131), (110, 111, 132, 133), (113, 112, 133, 134), (119, 118, 134, 135), (118, 113, 134), (112, 110, 133), (132, 111, 125), (124, 122, 131), (123, 129, 130), (128, 121, 139), (120, 117, 138), (116, 114, 137), (115, 127, 136), (126, 119, 135)])
me_cube_002.polygons.foreach_set('use_smooth', [True] * 150)
_uv = me_cube_002.uv_layers.new(name='UVMap')
_uv.uv.foreach_set('vector', [0.2753, 0.5, 0.2549, 0.5, 0.2549, 0.5, 0.2753, 0.5, 0.1753, 0.8222, 0.1753, 0.6778, 0.2247, 0.6778, 0.2247, 0.8222, 0.1753, 1.0, 0.1753, 0.8222, 0.2247, 0.8222, 0.2247, 1.0, 0.2753, 0.8222, 0.2753, 0.6778, 0.3247, 0.6778, 0.3247, 0.8222, 0.2753, 1.0, 0.2753, 0.8222, 0.3247, 0.8222, 0.3247, 1.0, 0.3753, 0.8222, 0.3753, 0.6778, 0.4247, 0.6778, 0.4247, 0.8222, 0.3753, 1.0, 0.3753, 0.8222, 0.4247, 0.8222, 0.4247, 1.0, 0.4753, 0.8222, 0.4753, 0.6778, 0.5247, 0.6778, 0.5247, 0.8222, 0.4753, 1.0, 0.4753, 0.8222, 0.5247, 0.8222, 0.5247, 1.0, 0.5753, 0.8222, 0.5753, 0.6778, 0.6247, 0.6778, 0.6247, 0.8222, 0.5753, 1.0, 0.5753, 0.8222, 0.6247, 0.8222, 0.6247, 1.0, 0.6753, 0.8222, 0.6753, 0.6778, 0.7247, 0.6778, 0.7247, 0.8222, 0.6753, 1.0, 0.6753, 0.8222, 0.7247, 0.8222, 0.7247, 1.0, 0.7753, 0.8222, 0.7753, 0.6778, 0.8247, 0.6778, 0.8247, 0.8222, 0.7753, 1.0, 0.7753, 0.8222, 0.8247, 0.8222, 0.8247, 1.0, 0.1247, 0.6778, 0.1247, 0.8222, 0.07535, 0.8222, 0.07535, 0.6778, 0.1247, 0.5, 0.1247, 0.6778, 0.07535, 0.6778, 0.07633, 0.5, 0.8753, 0.8222, 0.8753, 0.6778, 0.9247, 0.6778, 0.9247, 0.8222, 0.8753, 1.0, 0.8753, 0.8222, 0.9247, 0.8222, 0.9237, 1.0, 0.02465, 0.6778, 0.02465, 0.8222, 0.0001512, 0.8289, 0.0001512, 0.6711, 0.02766, 0.5, 0.02465, 0.6778, 0.0001512, 0.6711, 0.00399, 0.5, 0.02465, 0.8222, 0.02766, 1.0, 0.00399, 1.0, 0.0001512, 0.8289, 0.8753, 0.6778, 0.8753, 0.5, 0.9237, 0.5, 0.9247, 0.6778, 0.1247, 0.8222, 0.1247, 1.0, 0.07633, 1.0, 0.07535, 0.8222, 0.7753, 0.6778, 0.7753, 0.5, 0.8247, 0.5, 0.8247, 0.6778, 0.6753, 0.6778, 0.6753, 0.5, 0.7247, 0.5, 0.7247, 0.6778, 0.5753, 0.6778, 0.5753, 0.5, 0.6247, 0.5, 0.6247, 0.6778, 0.4753, 0.6778, 0.4753, 0.5, 0.5247, 0.5, 0.5247, 0.6778, 0.3753, 0.6778, 0.3753, 0.5, 0.4247, 0.5, 0.4247, 0.6778, 0.2753, 0.6778, 0.2753, 0.5, 0.3247, 0.5, 0.3247, 0.6778, 0.1753, 0.6778, 0.1753, 0.5, 0.2247, 0.5, 0.2247, 0.6778, 0.4247, 0.5, 0.4247, 0.5, 0.3753, 0.5, 0.3826, 0.5, 0.6753, 1.0, 0.6753, 1.0, 0.7247, 1.0, 0.7247, 1.0, 0.2753, 1.0, 0.2753, 1.0, 0.3247, 1.0, 0.3247, 1.0, 0.7185, 0.5, 0.7247, 0.5, 0.6753, 0.5, 0.6753, 0.5, 0.5753, 1.0, 0.5753, 1.0, 0.6247, 1.0, 0.6247, 1.0, 0.8753, 0.5, 0.8753, 0.5, 0.9, 0.5, 0.9178, 0.5, 0.02766, 0.5, 0.02766, 0.5, 0.00399, 0.5, 0.006033, 0.5, 0.1753, 1.0, 0.1753, 1.0, 0.2247, 1.0, 0.2247, 1.0, 0.8753, 1.0, 0.8753, 1.0, 0.9237, 1.0, 0.9237, 1.0, 0.4753, 1.0, 0.4753, 1.0, 0.5247, 1.0, 0.5247, 1.0, 0.07633, 1.0, 0.07633, 1.0, 0.1247, 1.0, 0.1247, 1.0, 0.2753, 0.5, 0.2826, 0.5, 0.3247, 0.5, 0.3247, 0.5, 0.5753, 0.5, 0.5753, 0.5, 0.6185, 0.5, 0.6247, 0.5, 0.1753, 0.5, 0.1826, 0.5, 0.2247, 0.5, 0.2247, 0.5, 0.8753, 0.5, 0.8753, 0.5, 0.9178, 0.5, 0.9237, 0.5, 0.4753, 0.5, 0.4753, 0.5, 0.5185, 0.5, 0.5247, 0.5, 0.07633, 0.5, 0.08331, 0.5, 0.1247, 0.5, 0.1247, 0.5, 0.7753, 0.5, 0.7753, 0.5, 0.8185, 0.5, 0.8247, 0.5, 0.8247, 1.0, 0.8247, 1.0, 0.7753, 1.0, 0.7753, 1.0, 0.4247, 1.0, 0.4247, 1.0, 0.3753, 1.0, 0.3753, 1.0, 0.02766, 1.0, 0.02766, 1.0, 0.00399, 1.0, 0.00399, 1.0, 0.2826, 0.5, 0.3549, 0.5, 0.3753, 0.5, 0.3247, 0.5, 0.5753, 0.5, 0.5753, 0.5, 0.6, 0.5, 0.6185, 0.5, 0.1826, 0.5, 0.2549, 0.5, 0.2753, 0.5, 0.2247, 0.5, 0.4753, 0.5, 0.4753, 0.5, 0.5, 0.5, 0.5185, 0.5, 0.08331, 0.5, 0.1549, 0.5, 0.1753, 0.5, 0.1247, 0.5, 0.7753, 0.5, 0.7753, 0.5, 0.8, 0.5, 0.8185, 0.5, 0.4753, 0.5, 0.4247, 0.5, 0.3826, 0.5, 0.4549, 0.5, 0.7, 0.5, 0.7185, 0.5, 0.6753, 0.5, 0.6753, 0.5, 0.07633, 0.5, 0.02766, 0.5, 0.006033, 0.5, 0.05674, 0.5, 0.2753, 0.5, 0.2753, 0.6778, 0.2247, 0.6778, 0.2247, 0.5, 0.2753, 0.6778, 0.2753, 0.8222, 0.2247, 0.8222, 0.2247, 0.6778, 0.1753, 0.5, 0.1753, 0.6778, 0.1247, 0.6778, 0.1247, 0.5, 0.1753, 0.6778, 0.1753, 0.8222, 0.1247, 0.8222, 0.1247, 0.6778, 0.2753, 0.8222, 0.2753, 1.0, 0.2247, 1.0, 0.2247, 0.8222, 0.1753, 0.8222, 0.1753, 1.0, 0.1247, 1.0, 0.1247, 0.8222, 0.3753, 0.5, 0.3753, 0.6778, 0.3247, 0.6778, 0.3247, 0.5, 0.3753, 0.6778, 0.3753, 0.8222, 0.3247, 0.8222, 0.3247, 0.6778, 0.3753, 0.8222, 0.3753, 1.0, 0.3247, 1.0, 0.3247, 0.8222, 0.4753, 0.5, 0.4753, 0.6778, 0.4247, 0.6778, 0.4247, 0.5, 0.4753, 0.6778, 0.4753, 0.8222, 0.4247, 0.8222, 0.4247, 0.6778, 0.4753, 0.8222, 0.4753, 1.0, 0.4247, 1.0, 0.4247, 0.8222, 0.5753, 0.6778, 0.5753, 0.8222, 0.5247, 0.8222, 0.5247, 0.6778, 0.5753, 0.5, 0.5753, 0.6778, 0.5247, 0.6778, 0.5247, 0.5, 0.5753, 0.8222, 0.5753, 1.0, 0.5247, 1.0, 0.5247, 0.8222, 0.6753, 0.5, 0.6753, 0.6778, 0.6247, 0.6778, 0.6247, 0.5, 0.6753, 0.6778, 0.6753, 0.8222, 0.6247, 0.8222, 0.6247, 0.6778, 0.6753, 0.8222, 0.6753, 1.0, 0.6247, 1.0, 0.6247, 0.8222, 0.7753, 0.6778, 0.7753, 0.8222, 0.7247, 0.8222, 0.7247, 0.6778, 0.7753, 0.5, 0.7753, 0.6778, 0.7247, 0.6778, 0.7247, 0.5, 0.7753, 0.8222, 0.7753, 1.0, 0.7247, 1.0, 0.7247, 0.8222, 0.8753, 0.6778, 0.8753, 0.8222, 0.8247, 0.8222, 0.8247, 0.6778, 0.8753, 0.5, 0.8753, 0.6778, 0.8247, 0.6778, 0.8247, 0.5, 0.8753, 0.8222, 0.8753, 1.0, 0.8247, 1.0, 0.8247, 0.8222, 0.07535, 0.8222, 0.07633, 1.0, 0.02766, 1.0, 0.02465, 0.8222, 0.07535, 0.6778, 0.07535, 0.8222, 0.02465, 0.8222, 0.02465, 0.6778, 0.07633, 0.5, 0.07535, 0.6778, 0.02465, 0.6778, 0.02766, 0.5, 0.9753, 0.6778, 0.9753, 0.8222, 0.9247, 0.8222, 0.9247, 0.6778, 0.9723, 0.5, 0.9753, 0.6778, 0.9247, 0.6778, 0.9237, 0.5, 0.9753, 0.8222, 0.9723, 1.0, 0.9237, 1.0, 0.9247, 0.8222, 0.9723, 0.5, 0.9237, 0.5, 0.9178, 0.5, 0.9723, 0.5, 0.07633, 0.5, 0.02766, 0.5, 0.02766, 0.5, 0.08331, 0.5, 0.9237, 1.0, 0.9723, 1.0, 0.9723, 1.0, 0.9237, 1.0, 0.02766, 1.0, 0.07633, 1.0, 0.07633, 1.0, 0.02766, 1.0, 0.8753, 0.5, 0.8247, 0.5, 0.8185, 0.5, 0.8753, 0.5, 0.8247, 1.0, 0.8753, 1.0, 0.8753, 1.0, 0.8247, 1.0, 0.7753, 0.5, 0.7247, 0.5, 0.7185, 0.5, 0.7753, 0.5, 0.7247, 1.0, 0.7753, 1.0, 0.7753, 1.0, 0.7247, 1.0, 0.6753, 0.5, 0.6247, 0.5, 0.6185, 0.5, 0.6753, 0.5, 0.6247, 1.0, 0.6753, 1.0, 0.6753, 1.0, 0.6247, 1.0, 0.5753, 0.5, 0.5247, 0.5, 0.5185, 0.5, 0.5753, 0.5, 0.5247, 1.0, 0.5753, 1.0, 0.5753, 1.0, 0.5247, 1.0, 0.4753, 0.5, 0.4247, 0.5, 0.4247, 0.5, 0.4753, 0.5, 0.4247, 1.0, 0.4753, 1.0, 0.4753, 1.0, 0.4247, 1.0, 0.3753, 0.5, 0.3247, 0.5, 0.3247, 0.5, 0.3826, 0.5, 0.3247, 1.0, 0.3753, 1.0, 0.3753, 1.0, 0.3247, 1.0, 0.2753, 0.5, 0.2247, 0.5, 0.2247, 0.5, 0.2826, 0.5, 0.2247, 1.0, 0.2753, 1.0, 0.2753, 1.0, 0.2247, 1.0, 0.1753, 0.5, 0.1247, 0.5, 0.1247, 0.5, 0.1826, 0.5, 0.1247, 1.0, 0.1753, 1.0, 0.1753, 1.0, 0.1247, 1.0, 0.8753, 0.5, 0.8185, 0.5, 0.8753, 0.5, 0.2826, 0.5, 0.2247, 0.5, 0.2753, 0.5, 0.5753, 0.5, 0.5185, 0.5, 0.5753, 0.5, 0.1826, 0.5, 0.1247, 0.5, 0.1753, 0.5, 0.4753, 0.5, 0.4247, 0.5, 0.4753, 0.5, 0.08331, 0.5, 0.02766, 0.5, 0.07633, 0.5, 0.7753, 0.5, 0.7185, 0.5, 0.7753, 0.5, 0.3826, 0.5, 0.3247, 0.5, 0.3753, 0.5, 0.6753, 0.5, 0.6185, 0.5, 0.6753, 0.5, 0.9723, 0.5, 0.9178, 0.5, 0.9723, 0.5, 0.8753, 1.0, 0.9237, 1.0, 0.9, 0.5, 0.8753, 0.5, 0.00399, 1.0, 0.02766, 1.0, 0.07633, 0.5, 0.05674, 0.5, 0.07633, 1.0, 0.1247, 1.0, 0.1753, 0.5, 0.1549, 0.5, 0.1753, 1.0, 0.2247, 1.0, 0.2753, 0.5, 0.2549, 0.5, 0.2753, 1.0, 0.3247, 1.0, 0.3753, 0.5, 0.3549, 0.5, 0.3753, 1.0, 0.4247, 1.0, 0.4753, 0.5, 0.4549, 0.5, 0.4753, 1.0, 0.5247, 1.0, 0.5, 0.5, 0.4753, 0.5, 0.5, 0.5, 0.4753, 0.5, 0.4753, 0.5, 0.5, 0.5, 0.8, 0.5, 0.7753, 0.5, 0.7753, 0.5, 0.8, 0.5, 0.1753, 0.5, 0.1549, 0.5, 0.1549, 0.5, 0.1753, 0.5, 0.4753, 0.5, 0.4549, 0.5, 0.4549, 0.5, 0.4753, 0.5, 0.7, 0.5, 0.6753, 0.5, 0.6753, 0.5, 0.7, 0.5, 0.07633, 0.5, 0.05674, 0.5, 0.05674, 0.5, 0.07633, 0.5, 0.3753, 0.5, 0.3549, 0.5, 0.3549, 0.5, 0.3753, 0.5, 0.6, 0.5, 0.5753, 0.5, 0.5753, 0.5, 0.6, 0.5, 0.9, 0.5, 0.8753, 0.5, 0.8753, 0.5, 0.9, 0.5, 0.7753, 1.0, 0.8247, 1.0, 0.8, 0.5, 0.7753, 0.5, 0.6753, 1.0, 0.7247, 1.0, 0.7, 0.5, 0.6753, 0.5, 0.5753, 1.0, 0.6247, 1.0, 0.6, 0.5, 0.5753, 0.5, 0.6247, 1.0, 0.6753, 1.0, 0.6, 0.5, 0.7247, 1.0, 0.7753, 1.0, 0.7, 0.5, 0.8, 0.5, 0.8247, 1.0, 0.8753, 1.0, 0.9237, 1.0, 0.9723, 1.0, 0.05674, 0.5, 0.02766, 1.0, 0.07633, 1.0, 0.1549, 0.5, 0.1247, 1.0, 0.1753, 1.0, 0.1753, 0.5, 0.2247, 1.0, 0.2753, 1.0, 0.2753, 0.5, 0.3247, 1.0, 0.3753, 1.0, 0.3753, 0.5, 0.4247, 1.0, 0.4753, 1.0, 0.4753, 0.5, 0.5247, 1.0, 0.5753, 1.0, 0.5, 0.5])
me_cube_002.update()
me_cube_003 = bpy.data.meshes.new('Cube.003')
me_cube_003.from_pydata([(0.8762, 0.6048, 0.07417), (1.015, 0.4255, 0.1097), (1.103, 0.6017, 0.3066), (0.8424, 0.6427, 0.2823), (0.6138, 0.6687, -0.09999), (0.5589, 0.6687, 0.09636), (0.1933, 0.7012, -0.1862), (0.2287, 0.7012, 0.01596), (-0.1998, 0.7012, 0.118), (-0.05124, 0.7012, 0.2352), (-0.4617, 0.701, 0.898), (-0.309, 0.701, 1.008), (-0.5848, 0.6692, 1.234), (-0.4666, 0.6692, 1.39), (-0.6936, 0.6096, 1.287), (-0.6989, 0.6096, 1.493), (0.8762, 0.3013, -0.2138), (0.6138, 0.3344, -0.2138), (0.1933, 0.3506, -0.2138), (-0.1998, 0.3506, -0.08985), (0.8762, 0.3013, -0.2693), (0.6138, 0.3344, -0.2693), (0.1933, 0.3506, -0.2693), (-0.1998, 0.3506, -0.1453), (0.8762, -0.6048, 0.07417), (1.015, -0.4255, 0.1097), (1.103, -0.6017, 0.3066), (0.8424, -0.6427, 0.2823), (0.6138, -0.6687, -0.09999), (0.5589, -0.6687, 0.09636), (0.1933, -0.7012, -0.1862), (0.2287, -0.7012, 0.01596), (-0.1998, -0.7012, 0.118), (-0.05124, -0.7012, 0.2352), (-0.4617, -0.701, 0.898), (-0.309, -0.701, 1.008), (-0.5848, -0.6692, 1.234), (-0.4666, -0.6692, 1.39), (-0.6936, -0.6096, 1.287), (-0.6989, -0.6096, 1.493), (0.8762, -0.3013, -0.2138), (0.6138, -0.3344, -0.2138), (0.1933, -0.3506, -0.2138), (-0.1998, -0.3506, -0.08985), (0.8762, -0.3013, -0.2693), (0.6138, -0.3344, -0.2693), (0.1933, -0.3506, -0.2693), (-0.1998, -0.3506, -0.1453), (0.8762, -0.2233, -0.2138), (1.015, -0.1706, 0.09822), (1.235, -0.1486, 0.14), (-0.1239, -0.2598, -0.2138), (-0.4617, -0.2597, 0.898), (-0.5848, -0.2479, 1.234), (-0.6936, -0.2258, 1.287), (-0.7859, -0.1006, 1.192), (1.103, -0.2221, 0.3037), (1.073, -0.1486, 0.03054), (0.8424, -0.2381, 0.2635), (0.5589, -0.2477, 0.05361), (0.151, -0.2598, -0.03034), (-0.05124, -0.2598, 0.1889), (-0.309, -0.2597, 1.008), (-0.4666, -0.2479, 1.39), (-0.6989, -0.2258, 1.493), (-0.8931, -0.1006, 1.357), (0.8762, -0.2233, -0.2693), (0.6138, -0.2477, -0.2693), (0.1933, -0.2598, -0.2693), (-0.1239, -0.2598, -0.2693), (0.8762, 0.2346, -0.2138), (1.015, 0.1793, 0.09822), (1.235, 0.1561, 0.14), (-0.1239, 0.273, -0.2138), (-0.4617, 0.2728, 0.898), (-0.5848, 0.2605, 1.234), (-0.6936, 0.2373, 1.287), (-0.7859, 0.1057, 1.192), (0.8762, 0.2346, -0.2693), (0.6138, 0.2603, -0.2693), (0.1933, 0.273, -0.2693), (-0.1239, 0.273, -0.2693), (1.103, 0.2333, 0.3037), (1.073, 0.1562, 0.03054), (0.8424, 0.2502, 0.2635), (0.5589, 0.2603, 0.05361), (0.151, 0.273, -0.03034), (-0.05124, 0.273, 0.1889), (-0.309, 0.2728, 1.008), (-0.4666, 0.2605, 1.39), (-0.6989, 0.2373, 1.493), (-0.8931, 0.1057, 1.357)], [], [(2, 1, 0, 3), (12, 75, 76, 14), (38, 55, 54), (72, 2, 82), (1, 83, 71), (15, 90, 89, 13), (2, 72, 83, 1), (71, 70, 16, 0, 1), (17, 16, 20, 21), (3, 0, 4, 5), (7, 86, 85, 5), (40, 48, 49, 25, 24), (5, 4, 6, 7), (9, 8, 10, 11), (19, 18, 22, 23), (7, 6, 8, 9), (11, 10, 12, 13), (9, 87, 86, 7), (34, 52, 51, 43, 32), (13, 12, 14, 15), (73, 74, 10, 8, 19), (39, 64, 65), (74, 75, 12, 10), (15, 91, 90), (25, 57, 50, 26), (78, 79, 21, 20), (14, 77, 91, 15), (36, 53, 52, 34), (38, 54, 53, 36), (13, 89, 88, 11), (11, 88, 87, 9), (6, 18, 19, 8), (4, 17, 18, 6), (33, 31, 60, 61), (0, 16, 17, 4), (70, 78, 20, 16), (3, 84, 82, 2), (5, 85, 84, 3), (69, 47, 43, 51), (79, 80, 22, 21), (80, 81, 23, 22), (18, 17, 21, 22), (31, 29, 59, 60), (26, 27, 24, 25), (41, 45, 44, 40), (27, 29, 28, 24), (29, 31, 30, 28), (33, 35, 34, 32), (43, 47, 46, 42), (31, 33, 32, 30), (35, 37, 36, 34), (37, 39, 38, 36), (39, 65, 55, 38), (39, 37, 63, 64), (37, 35, 62, 63), (35, 33, 61, 62), (30, 32, 43, 42), (28, 30, 42, 41), (24, 28, 41, 40), (27, 26, 56, 58), (26, 50, 56), (29, 27, 58, 59), (25, 49, 57), (42, 46, 45, 41), (87, 61, 60, 86), (46, 47, 69, 68), (45, 46, 68, 67), (81, 69, 51, 73), (40, 44, 66, 48), (88, 62, 61, 87), (77, 55, 65, 91), (91, 65, 64, 90), (44, 45, 67, 66), (84, 58, 56, 82), (90, 64, 63, 89), (89, 63, 62, 88), (86, 60, 59, 85), (85, 59, 58, 84), (23, 81, 73, 19), (50, 72, 82, 56), (68, 69, 81, 80), (67, 68, 80, 79), (49, 48, 70, 71), (48, 66, 78, 70), (51, 52, 74, 73), (52, 53, 75, 74), (54, 55, 77, 76), (66, 67, 79, 78), (53, 54, 76, 75), (57, 83, 72, 50), (49, 71, 83, 57), (76, 77, 14)])
me_cube_003.polygons.foreach_set('use_smooth', [True] * 92)
_uv = me_cube_003.uv_layers.new(name='UVMap')
_uv.uv.foreach_set('vector', [0.625, 0.25, 0.375, 0.25, 0.375, 0.25, 0.625, 0.25, 0.125, 0.5, 0.125, 0.5625, 0.125, 0.5625, 0.125, 0.5, 0.125, 0.5, 0.125, 0.5625, 0.125, 0.5625, 0.625, 0.5625, 0.875, 0.5, 0.875, 0.5625, 0.125, 0.5, 0.375, 0.5625, 0.125, 0.5625, 0.875, 0.5, 0.875, 0.5625, 0.875, 0.5625, 0.875, 0.5, 0.625, 0.25, 0.625, 0.5625, 0.375, 0.5625, 0.375, 0.25, 0.125, 0.5625, 0.125, 0.5625, 0.125, 0.5625, 0.125, 0.5, 0.125, 0.5, 0.125, 0.5625, 0.125, 0.5625, 0.125, 0.5625, 0.125, 0.5625, 0.625, 0.25, 0.375, 0.25, 0.375, 0.25, 0.625, 0.25, 0.875, 0.5, 0.875, 0.5625, 0.875, 0.5625, 0.875, 0.5, 0.125, 0.5625, 0.125, 0.5625, 0.125, 0.5625, 0.125, 0.5, 0.125, 0.5, 0.625, 0.25, 0.375, 0.25, 0.375, 0.25, 0.625, 0.25, 0.625, 0.25, 0.375, 0.25, 0.375, 0.25, 0.625, 0.25, 0.125, 0.5625, 0.125, 0.5625, 0.125, 0.5625, 0.125, 0.5625, 0.625, 0.25, 0.375, 0.25, 0.375, 0.25, 0.625, 0.25, 0.625, 0.25, 0.375, 0.25, 0.375, 0.25, 0.625, 0.25, 0.875, 0.5, 0.875, 0.5625, 0.875, 0.5625, 0.875, 0.5, 0.125, 0.5, 0.125, 0.5625, 0.125, 0.5625, 0.125, 0.5625, 0.125, 0.5, 0.625, 0.25, 0.375, 0.25, 0.375, 0.25, 0.625, 0.25, 0.125, 0.5625, 0.125, 0.5625, 0.125, 0.5, 0.125, 0.5, 0.125, 0.5625, 0.875, 0.5, 0.875, 0.5625, 0.875, 0.5625, 0.125, 0.5625, 0.125, 0.5625, 0.125, 0.5, 0.125, 0.5, 0.875, 0.5, 0.875, 0.5625, 0.875, 0.5625, 0.375, 0.25, 0.375, 0.5625, 0.625, 0.5625, 0.625, 0.25, 0.125, 0.5625, 0.125, 0.5625, 0.125, 0.5625, 0.125, 0.5625, 0.375, 0.25, 0.375, 0.1875, 0.625, 0.1875, 0.625, 0.25, 0.125, 0.5, 0.125, 0.5625, 0.125, 0.5625, 0.125, 0.5, 0.125, 0.5, 0.125, 0.5625, 0.125, 0.5625, 0.125, 0.5, 0.875, 0.5, 0.875, 0.5625, 0.875, 0.5625, 0.875, 0.5, 0.875, 0.5, 0.875, 0.5625, 0.875, 0.5625, 0.875, 0.5, 0.125, 0.5, 0.125, 0.5625, 0.125, 0.5625, 0.125, 0.5, 0.125, 0.5, 0.125, 0.5625, 0.125, 0.5625, 0.125, 0.5, 0.875, 0.5, 0.875, 0.5, 0.875, 0.5625, 0.875, 0.5625, 0.125, 0.5, 0.125, 0.5625, 0.125, 0.5625, 0.125, 0.5, 0.125, 0.5625, 0.125, 0.5625, 0.125, 0.5625, 0.125, 0.5625, 0.875, 0.5, 0.875, 0.5625, 0.875, 0.5625, 0.875, 0.5, 0.875, 0.5, 0.875, 0.5625, 0.875, 0.5625, 0.875, 0.5, 0.125, 0.5625, 0.125, 0.5625, 0.125, 0.5625, 0.125, 0.5625, 0.125, 0.5625, 0.125, 0.5625, 0.125, 0.5625, 0.125, 0.5625, 0.125, 0.5625, 0.125, 0.5625, 0.125, 0.5625, 0.125, 0.5625, 0.125, 0.5625, 0.125, 0.5625, 0.125, 0.5625, 0.125, 0.5625, 0.875, 0.5, 0.875, 0.5, 0.875, 0.5625, 0.875, 0.5625, 0.625, 0.25, 0.625, 0.25, 0.375, 0.25, 0.375, 0.25, 0.125, 0.5625, 0.125, 0.5625, 0.125, 0.5625, 0.125, 0.5625, 0.625, 0.25, 0.625, 0.25, 0.375, 0.25, 0.375, 0.25, 0.625, 0.25, 0.625, 0.25, 0.375, 0.25, 0.375, 0.25, 0.625, 0.25, 0.625, 0.25, 0.375, 0.25, 0.375, 0.25, 0.125, 0.5625, 0.125, 0.5625, 0.125, 0.5625, 0.125, 0.5625, 0.625, 0.25, 0.625, 0.25, 0.375, 0.25, 0.375, 0.25, 0.625, 0.25, 0.625, 0.25, 0.375, 0.25, 0.375, 0.25, 0.625, 0.25, 0.625, 0.25, 0.375, 0.25, 0.375, 0.25, 0.625, 0.25, 0.625, 0.1875, 0.375, 0.1875, 0.375, 0.25, 0.875, 0.5, 0.875, 0.5, 0.875, 0.5625, 0.875, 0.5625, 0.875, 0.5, 0.875, 0.5, 0.875, 0.5625, 0.875, 0.5625, 0.875, 0.5, 0.875, 0.5, 0.875, 0.5625, 0.875, 0.5625, 0.125, 0.5, 0.125, 0.5, 0.125, 0.5625, 0.125, 0.5625, 0.125, 0.5, 0.125, 0.5, 0.125, 0.5625, 0.125, 0.5625, 0.125, 0.5, 0.125, 0.5, 0.125, 0.5625, 0.125, 0.5625, 0.875, 0.5, 0.875, 0.5, 0.875, 0.5625, 0.875, 0.5625, 0.875, 0.5, 0.625, 0.5625, 0.875, 0.5625, 0.875, 0.5, 0.875, 0.5, 0.875, 0.5625, 0.875, 0.5625, 0.125, 0.5, 0.125, 0.5625, 0.375, 0.5625, 0.125, 0.5625, 0.125, 0.5625, 0.125, 0.5625, 0.125, 0.5625, 0.875, 0.5625, 0.875, 0.5625, 0.875, 0.5625, 0.875, 0.5625, 0.125, 0.5625, 0.125, 0.5625, 0.125, 0.5625, 0.125, 0.5625, 0.125, 0.5625, 0.125, 0.5625, 0.125, 0.5625, 0.125, 0.5625, 0.125, 0.5625, 0.125, 0.5625, 0.125, 0.5625, 0.125, 0.5625, 0.125, 0.5625, 0.125, 0.5625, 0.125, 0.5625, 0.125, 0.5625, 0.875, 0.5625, 0.875, 0.5625, 0.875, 0.5625, 0.875, 0.5625, 0.375, 0.1875, 0.375, 0.1875, 0.625, 0.1875, 0.625, 0.1875, 0.875, 0.5625, 0.875, 0.5625, 0.875, 0.5625, 0.875, 0.5625, 0.125, 0.5625, 0.125, 0.5625, 0.125, 0.5625, 0.125, 0.5625, 0.875, 0.5625, 0.875, 0.5625, 0.875, 0.5625, 0.875, 0.5625, 0.875, 0.5625, 0.875, 0.5625, 0.875, 0.5625, 0.875, 0.5625, 0.875, 0.5625, 0.875, 0.5625, 0.875, 0.5625, 0.875, 0.5625, 0.875, 0.5625, 0.875, 0.5625, 0.875, 0.5625, 0.875, 0.5625, 0.875, 0.5625, 0.875, 0.5625, 0.875, 0.5625, 0.875, 0.5625, 0.125, 0.5625, 0.125, 0.5625, 0.125, 0.5625, 0.125, 0.5625, 0.625, 0.5625, 0.625, 0.5625, 0.875, 0.5625, 0.875, 0.5625, 0.125, 0.5625, 0.125, 0.5625, 0.125, 0.5625, 0.125, 0.5625, 0.125, 0.5625, 0.125, 0.5625, 0.125, 0.5625, 0.125, 0.5625, 0.125, 0.5625, 0.125, 0.5625, 0.125, 0.5625, 0.125, 0.5625, 0.125, 0.5625, 0.125, 0.5625, 0.125, 0.5625, 0.125, 0.5625, 0.125, 0.5625, 0.125, 0.5625, 0.125, 0.5625, 0.125, 0.5625, 0.125, 0.5625, 0.125, 0.5625, 0.125, 0.5625, 0.125, 0.5625, 0.125, 0.5625, 0.125, 0.5625, 0.125, 0.5625, 0.125, 0.5625, 0.125, 0.5625, 0.125, 0.5625, 0.125, 0.5625, 0.125, 0.5625, 0.125, 0.5625, 0.125, 0.5625, 0.125, 0.5625, 0.125, 0.5625, 0.375, 0.5625, 0.375, 0.5625, 0.625, 0.5625, 0.625, 0.5625, 0.125, 0.5625, 0.125, 0.5625, 0.375, 0.5625, 0.375, 0.5625, 0.125, 0.5625, 0.125, 0.5625, 0.125, 0.5])
me_cube_003.update()
me_cube_004 = bpy.data.meshes.new('Cube.004')
me_cube_004.from_pydata([(-0.2368, -0.2616, 0.1854), (-0.3494, -0.2616, 0.713), (-0.2368, 0.05144, 0.1854), (-0.3494, 0.05144, 0.713), (0.08813, -0.2616, 0.1854), (0.2008, -0.2616, 0.713), (0.08813, 0.05144, 0.1854), (0.2008, 0.05144, 0.713), (-0.243, 0.05144, 0.2654), (-0.243, -0.2616, 0.2654), (-0.065, -0.3113, 0.6637), (-0.065, -0.1773, 0.6637), (-0.1709, -0.3113, 0.6292), (-0.1709, -0.1773, 0.6292), (-0.2364, -0.3113, 0.5391), (-0.2364, -0.1773, 0.5391), (-0.2364, -0.3113, 0.4278), (-0.2364, -0.1773, 0.4278), (-0.1709, -0.3113, 0.3377), (-0.1709, -0.1773, 0.3377), (-0.065, -0.3113, 0.3033), (-0.065, -0.1773, 0.3033), (0.04092, -0.3113, 0.3377), (0.04092, -0.1773, 0.3377), (0.1064, -0.3113, 0.4278), (0.1064, -0.1773, 0.4278), (0.1064, -0.3113, 0.5391), (0.1064, -0.1773, 0.5391), (0.04092, -0.3113, 0.6292), (0.04092, -0.1773, 0.6292), (0.09435, 0.05144, 0.2654), (0.09435, -0.2616, 0.2654), (-0.334, -0.2616, 0.3824), (0.1854, -0.2616, 0.3824), (0.1854, 0.05144, 0.3824), (-0.334, 0.05144, 0.3824), (0.04193, 0.6459, -0.1358), (0.2539, 0.6459, -0.1358), (0.04193, -0.3227, -0.1358), (0.2539, -0.3227, -0.1358), (0.3325, -0.3227, 0.3984), (-0.1205, -0.3227, 0.2934), (-0.1205, 0.3827, 0.2934), (-0.03572, 0.6459, 0.0694), (-0.09566, 0.5688, 0.2278), (0.2954, 0.6459, 0.1461), (0.3325, 0.3827, 0.3984), (0.3216, 0.5688, 0.3245), (0.1834, 0.094, 0.7811), (-0.332, 0.094, 0.7811), (0.1834, 0.5411, 0.7811), (-0.332, 0.5411, 0.7811), (0.1476, 0.125, 0.8412), (-0.2962, 0.125, 0.8412), (-0.2962, 0.51, 0.8412), (0.1476, 0.51, 0.8412), (0.1834, 0.094, 0.3656), (-0.332, 0.094, 0.3656), (-0.332, 0.5411, 0.3656), (0.1834, 0.5411, 0.3656), (0.1423, 0.1297, 0.3004), (-0.2909, 0.1297, 0.3004), (-0.2909, 0.5054, 0.3004), (0.1423, 0.5054, 0.3004), (-0.1942, -0.03579, 0.8837), (-0.1942, 0.1307, 0.8789), (0.1995, -0.03579, 0.8837), (0.1995, 0.1307, 0.8789), (-0.1942, -0.03711, 0.2468), (-0.1942, 0.1294, 0.242), (0.1995, 0.1294, 0.242), (0.1995, -0.03711, 0.2468), (-0.065, -0.5742, 0.6556), (-0.1155, -0.5895, 0.6467), (-0.1467, -0.6296, 0.6235), (-0.1467, -0.6791, 0.5949), (-0.1155, -0.7192, 0.5717), (-0.065, -0.7346, 0.5629), (-0.01451, -0.7192, 0.5717), (0.01669, -0.6791, 0.5949), (0.01669, -0.6296, 0.6235), (-0.01451, -0.5895, 0.6467), (-0.065, -0.5863, 0.4209), (-0.1298, -0.5763, 0.4398), (-0.1698, -0.5181, 0.5507), (-0.1298, -0.492, 0.6003), (-0.0002168, -0.492, 0.6003), (0.03982, -0.5181, 0.5507), (-0.0002168, -0.5763, 0.4398), (-0.1698, -0.5503, 0.4894), (-0.065, -0.4821, 0.6193), (0.03982, -0.5503, 0.4894), (0.4794, 0.1307, 0.939), (0.4779, -0.03579, 0.9435), (0.6903, 0.1294, 0.338), (0.6887, -0.03711, 0.3425), (0.1997, 0.6103, 0.8781), (0.1997, 0.609, 0.2412), (0.4796, 0.6103, 0.9382), (0.6905, 0.609, 0.3372), (0.1993, -0.6166, 0.2478), (0.1993, -0.6153, 0.8847), (0.6885, -0.6166, 0.3435), (0.4777, -0.6153, 0.9445), (0.4482, -0.4269, -0.007425), (0.3733, -0.3704, 0.2967), (0.472, -0.506, 0.004345), (0.3494, -0.4495, 0.3087), (0.4096, -0.5548, 0.01215), (0.4117, -0.4985, 0.3157), (0.3472, -0.5058, 0.005196), (0.4741, -0.4497, 0.3079), (0.3711, -0.4267, -0.006899), (0.4503, -0.3706, 0.2961), (0.4482, 0.5476, 0.0223), (0.3733, 0.4437, 0.316), (0.472, 0.4713, 0.0001465), (0.3494, 0.3673, 0.2942), (0.4096, 0.4239, -0.01302), (0.4117, 0.3201, 0.2802), (0.3472, 0.4711, 0.001001), (0.4741, 0.3675, 0.2933), (0.3711, 0.5475, 0.02283), (0.4503, 0.4438, 0.3155), (-0.3669, 0.3654, 0.1035), (-0.2884, 0.2648, 0.3973), (-0.2949, 0.3774, 0.08138), (-0.225, 0.2248, 0.3754), (-0.2643, 0.3008, 0.06821), (-0.1719, 0.2842, 0.3614), (-0.3174, 0.2414, 0.08223), (-0.2024, 0.3609, 0.3746), (-0.3808, 0.2813, 0.1041), (-0.2745, 0.3489, 0.3967)], [], [(32, 1, 3, 35), (35, 3, 7, 34), (34, 7, 5, 33), (33, 5, 1, 32), (2, 6, 4, 0), (7, 3, 1, 5), (10, 11, 13, 12), (9, 32, 35, 8), (12, 13, 15, 14), (8, 35, 34, 30), (14, 15, 17, 16), (30, 34, 33, 31), (16, 17, 19, 18), (31, 33, 32, 9), (18, 19, 21, 20), (0, 9, 8, 2), (20, 21, 23, 22), (39, 38, 36, 37), (2, 8, 30, 6), (22, 23, 25, 24), (6, 30, 31, 4), (24, 25, 27, 26), (13, 11, 29, 27, 25, 23, 21, 19, 17, 15), (4, 31, 9, 0), (26, 27, 29, 28), (28, 29, 11, 10), (10, 90, 86, 28), (38, 39, 40, 41), (42, 46, 47, 44), (44, 47, 45, 43), (41, 40, 46, 42), (36, 43, 45, 37), (38, 41, 42, 44, 43, 36), (40, 39, 37, 45, 47, 46), (50, 48, 56, 59), (54, 53, 52, 55), (48, 50, 55, 52), (51, 49, 53, 54), (50, 51, 54, 55), (49, 48, 52, 53), (58, 59, 63, 62), (49, 51, 58, 57), (51, 50, 59, 58), (48, 49, 57, 56), (62, 63, 60, 61), (56, 57, 61, 60), (59, 56, 60, 63), (57, 58, 62, 61), (67, 65, 64, 66), (70, 71, 68, 69), (70, 94, 95, 71), (65, 69, 68, 64), (64, 68, 71, 66), (67, 70, 69, 65), (88, 78, 77, 82), (16, 89, 84, 14), (26, 87, 91, 24), (73, 72, 90, 85), (18, 83, 89, 16), (14, 84, 85, 12), (28, 86, 87, 26), (24, 91, 88, 22), (18, 20, 82, 83), (89, 75, 74, 84), (90, 72, 81, 86), (91, 79, 78, 88), (76, 75, 89, 83), (80, 79, 91, 87), (82, 77, 76, 83), (85, 84, 74, 73), (86, 81, 80, 87), (22, 88, 82, 20), (12, 85, 90, 10), (72, 73, 74, 75, 76, 77, 78, 79, 80, 81), (93, 95, 94, 92), (66, 93, 92, 67), (66, 101, 103, 93), (70, 97, 99, 94), (96, 98, 99, 97), (92, 98, 96, 67), (94, 99, 98, 92), (67, 96, 97, 70), (100, 102, 103, 101), (93, 103, 102, 95), (71, 100, 101, 66), (95, 102, 100, 71), (105, 107, 109, 111, 113), (112, 104, 106, 108, 110), (111, 106, 104, 113), (109, 108, 106, 111), (107, 110, 108, 109), (105, 112, 110, 107), (113, 104, 112, 105), (115, 117, 119, 121, 123), (122, 114, 116, 118, 120), (121, 116, 114, 123), (119, 118, 116, 121), (117, 120, 118, 119), (115, 122, 120, 117), (123, 114, 122, 115), (125, 127, 129, 131, 133), (132, 124, 126, 128, 130), (131, 126, 124, 133), (129, 128, 126, 131), (127, 130, 128, 129), (125, 132, 130, 127), (133, 124, 132, 125)])
me_cube_004.polygons.foreach_set('use_smooth', [True] * 107)
_uv = me_cube_004.uv_layers.new(name='UVMap')
_uv.uv.foreach_set('vector', [0.5158, 0.0, 0.625, 0.0, 0.625, 0.25, 0.5158, 0.25, 0.5158, 0.25, 0.625, 0.25, 0.625, 0.5, 0.5158, 0.5, 0.5158, 0.5, 0.625, 0.5, 0.625, 0.75, 0.5158, 0.75, 0.5158, 0.75, 0.625, 0.75, 0.625, 1.0, 0.5158, 1.0, 0.125, 0.5, 0.375, 0.5, 0.375, 0.75, 0.125, 0.75, 0.625, 0.5, 0.875, 0.5, 0.875, 0.75, 0.625, 0.75, 1.0, 0.5, 1.0, 1.0, 0.9, 1.0, 0.9, 0.5, 0.3888, 0.0, 0.5158, 0.0, 0.5158, 0.25, 0.3888, 0.25, 0.9, 0.5, 0.9, 1.0, 0.8, 1.0, 0.8, 0.5, 0.3888, 0.25, 0.5158, 0.25, 0.5158, 0.5, 0.3888, 0.5, 0.8, 0.5, 0.8, 1.0, 0.7, 1.0, 0.7, 0.5, 0.3888, 0.5, 0.5158, 0.5, 0.5158, 0.75, 0.3888, 0.75, 0.7, 0.5, 0.7, 1.0, 0.6, 1.0, 0.6, 0.5, 0.3888, 0.75, 0.5158, 0.75, 0.5158, 1.0, 0.3888, 1.0, 0.6, 0.5, 0.6, 1.0, 0.5, 1.0, 0.5, 0.5, 0.375, 0.0, 0.3888, 0.0, 0.3888, 0.25, 0.375, 0.25, 0.5, 0.5, 0.5, 1.0, 0.4, 1.0, 0.4, 0.5, 0.5158, 0.5, 0.5158, 0.25, 0.5158, 0.25, 0.5158, 0.5, 0.375, 0.25, 0.3888, 0.25, 0.3888, 0.5, 0.375, 0.5, 0.4, 0.5, 0.4, 1.0, 0.3, 1.0, 0.3, 0.5, 0.375, 0.5, 0.3888, 0.5, 0.3888, 0.75, 0.375, 0.75, 0.3, 0.5, 0.3, 1.0, 0.2, 1.0, 0.2, 0.5, 0.3911, 0.4442, 0.25, 0.49, 0.1089, 0.4442, 0.02175, 0.3242, 0.02175, 0.1758, 0.1089, 0.05584, 0.25, 0.01, 0.3911, 0.05584, 0.4783, 0.1758, 0.4783, 0.3242, 0.375, 0.75, 0.3888, 0.75, 0.3888, 1.0, 0.375, 1.0, 0.2, 0.5, 0.2, 1.0, 0.1, 1.0, 0.1, 0.5, 0.1, 0.5, 0.1, 1.0, -7.451e-08, 1.0, -7.451e-08, 0.5, -7.451e-08, 0.5, -7.451e-08, 0.5, 0.1, 0.5, 0.1, 0.5, 0.5158, 0.25, 0.5158, 0.5, 0.625, 0.5, 0.625, 0.25, 0.625, 0.25, 0.625, 0.5, 0.62, 0.4902, 0.6194, 0.2534, 0.6194, 0.2534, 0.62, 0.4902, 0.5734, 0.5, 0.568, 0.25, 0.625, 0.25, 0.625, 0.5, 0.625, 0.5, 0.625, 0.25, 0.5158, 0.25, 0.568, 0.25, 0.5734, 0.5, 0.5158, 0.5, 0.5158, 0.25, 0.625, 0.25, 0.625, 0.25, 0.6194, 0.2534, 0.568, 0.25, 0.5158, 0.25, 0.625, 0.5, 0.5158, 0.5, 0.5158, 0.5, 0.5734, 0.5, 0.62, 0.4902, 0.625, 0.5, 0.625, 0.75, 0.875, 0.75, 0.875, 0.75, 0.625, 0.75, 0.625, 0.5, 0.875, 0.5, 0.875, 0.75, 0.625, 0.75, 0.875, 0.75, 0.625, 0.75, 0.625, 0.75, 0.875, 0.75, 0.625, 0.5, 0.875, 0.5, 0.875, 0.5, 0.625, 0.5, 0.625, 0.75, 0.625, 0.5, 0.625, 0.5, 0.625, 0.75, 0.875, 0.5, 0.875, 0.75, 0.875, 0.75, 0.875, 0.5, 0.625, 0.5, 0.625, 0.75, 0.625, 0.75, 0.625, 0.5, 0.875, 0.5, 0.625, 0.5, 0.625, 0.5, 0.875, 0.5, 0.625, 0.5, 0.625, 0.75, 0.625, 0.75, 0.625, 0.5, 0.875, 0.75, 0.875, 0.5, 0.875, 0.5, 0.875, 0.75, 0.625, 0.5, 0.625, 0.75, 0.875, 0.75, 0.875, 0.5, 0.875, 0.75, 0.875, 0.5, 0.875, 0.5, 0.875, 0.75, 0.625, 0.75, 0.875, 0.75, 0.875, 0.75, 0.625, 0.75, 0.875, 0.5, 0.625, 0.5, 0.625, 0.5, 0.875, 0.5, 0.625, 0.5, 0.875, 0.5, 0.875, 0.75, 0.625, 0.75, 0.625, 0.5, 0.625, 0.75, 0.875, 0.75, 0.875, 0.5, 0.625, 0.5, 0.625, 0.5, 0.625, 0.75, 0.625, 0.75, 0.875, 0.5, 0.875, 0.5, 0.875, 0.75, 0.875, 0.75, 0.875, 0.75, 0.875, 0.75, 0.625, 0.75, 0.625, 0.75, 0.625, 0.5, 0.625, 0.5, 0.875, 0.5, 0.875, 0.5, 0.4, 0.5, 0.4, 0.5, 0.5, 0.5, 0.5, 0.5, 0.7, 0.5, 0.7, 0.5, 0.8, 0.5, 0.8, 0.5, 0.2, 0.5, 0.2, 0.5, 0.3, 0.5, 0.3, 0.5, 0.9, 0.5, 1.0, 0.5, 1.0, 0.5, 0.9, 0.5, 0.6, 0.5, 0.6, 0.5, 0.7, 0.5, 0.7, 0.5, 0.8, 0.5, 0.8, 0.5, 0.9, 0.5, 0.9, 0.5, 0.1, 0.5, 0.1, 0.5, 0.2, 0.5, 0.2, 0.5, 0.3, 0.5, 0.3, 0.5, 0.4, 0.5, 0.4, 0.5, 0.6, 0.5, 0.5, 0.5, 0.5, 0.5, 0.6, 0.5, 0.7, 0.5, 0.7, 0.5, 0.8, 0.5, 0.8, 0.5, -7.451e-08, 0.5, -7.451e-08, 0.5, 0.1, 0.5, 0.1, 0.5, 0.3, 0.5, 0.3, 0.5, 0.4, 0.5, 0.4, 0.5, 0.6, 0.5, 0.7, 0.5, 0.7, 0.5, 0.6, 0.5, 0.2, 0.5, 0.3, 0.5, 0.3, 0.5, 0.2, 0.5, 0.5, 0.5, 0.5, 0.5, 0.6, 0.5, 0.6, 0.5, 0.9, 0.5, 0.8, 0.5, 0.8, 0.5, 0.9, 0.5, 0.1, 0.5, 0.1, 0.5, 0.2, 0.5, 0.2, 0.5, 0.4, 0.5, 0.4, 0.5, 0.5, 0.5, 0.5, 0.5, 0.9, 0.5, 0.9, 0.5, 1.0, 0.5, 1.0, 0.5, -7.451e-08, 0.5, 0.9, 0.5, 0.8, 0.5, 0.7, 0.5, 0.6, 0.5, 0.5, 0.5, 0.4, 0.5, 0.3, 0.5, 0.2, 0.5, 0.1, 0.5, 0.625, 0.75, 0.625, 0.75, 0.625, 0.5, 0.625, 0.5, 0.625, 0.75, 0.625, 0.75, 0.625, 0.5, 0.625, 0.5, 0.625, 0.75, 0.625, 0.75, 0.625, 0.75, 0.625, 0.75, 0.625, 0.5, 0.625, 0.5, 0.625, 0.5, 0.625, 0.5, 0.625, 0.5, 0.625, 0.5, 0.625, 0.5, 0.625, 0.5, 0.625, 0.5, 0.625, 0.5, 0.625, 0.5, 0.625, 0.5, 0.625, 0.5, 0.625, 0.5, 0.625, 0.5, 0.625, 0.5, 0.625, 0.5, 0.625, 0.5, 0.625, 0.5, 0.625, 0.5, 0.625, 0.75, 0.625, 0.75, 0.625, 0.75, 0.625, 0.75, 0.625, 0.75, 0.625, 0.75, 0.625, 0.75, 0.625, 0.75, 0.625, 0.75, 0.625, 0.75, 0.625, 0.75, 0.625, 0.75, 0.625, 0.75, 0.625, 0.75, 0.625, 0.75, 0.625, 0.75, 0.9, 0.5, 0.7, 0.5, 0.5, 0.5, 0.3, 0.5, 0.1, 0.5, 0.9, 0.5, 0.1, 0.5, 0.3, 0.5, 0.5, 0.5, 0.7, 0.5, 0.3, 0.5, 0.3, 0.5, 0.1, 0.5, 0.1, 0.5, 0.5, 0.5, 0.5, 0.5, 0.3, 0.5, 0.3, 0.5, 0.7, 0.5, 0.7, 0.5, 0.5, 0.5, 0.5, 0.5, 0.9, 0.5, 0.9, 0.5, 0.7, 0.5, 0.7, 0.5, 0.1, 0.5, 0.1, 0.5, 0.9, 0.5, 0.9, 0.5, 0.9, 0.5, 0.7, 0.5, 0.5, 0.5, 0.3, 0.5, 0.1, 0.5, 0.9, 0.5, 0.1, 0.5, 0.3, 0.5, 0.5, 0.5, 0.7, 0.5, 0.3, 0.5, 0.3, 0.5, 0.1, 0.5, 0.1, 0.5, 0.5, 0.5, 0.5, 0.5, 0.3, 0.5, 0.3, 0.5, 0.7, 0.5, 0.7, 0.5, 0.5, 0.5, 0.5, 0.5, 0.9, 0.5, 0.9, 0.5, 0.7, 0.5, 0.7, 0.5, 0.1, 0.5, 0.1, 0.5, 0.9, 0.5, 0.9, 0.5, 0.9, 0.5, 0.7, 0.5, 0.5, 0.5, 0.3, 0.5, 0.1, 0.5, 0.9, 0.5, 0.1, 0.5, 0.3, 0.5, 0.5, 0.5, 0.7, 0.5, 0.3, 0.5, 0.3, 0.5, 0.1, 0.5, 0.1, 0.5, 0.5, 0.5, 0.5, 0.5, 0.3, 0.5, 0.3, 0.5, 0.7, 0.5, 0.7, 0.5, 0.5, 0.5, 0.5, 0.5, 0.9, 0.5, 0.9, 0.5, 0.7, 0.5, 0.7, 0.5, 0.1, 0.5, 0.1, 0.5, 0.9, 0.5, 0.9, 0.5])
me_cube_004.update()
me_torus = bpy.data.meshes.new('Torus')
me_torus.from_pydata([(0.2169, 0.497, 0.002985), (0.1959, 0.451, 0.06536), (0.1539, 0.3589, 0.06536), (0.1329, 0.3129, 0.002985), (0.1539, 0.3589, -0.05939), (0.1959, 0.451, -0.05939), (-0.08777, 0.5408, 0.002985), (-0.08057, 0.4907, 0.06536), (-0.06618, 0.3906, 0.06536), (-0.05898, 0.3405, 0.002985), (-0.06618, 0.3906, -0.05939), (-0.08057, 0.4907, -0.05939), (-0.08777, -0.5408, 0.002985), (-0.08057, -0.4907, 0.06536), (-0.06618, -0.3906, 0.06536), (-0.05898, -0.3405, 0.002985), (-0.06618, -0.3906, -0.05939), (-0.08057, -0.4907, -0.05939), (0.2169, -0.497, 0.002985), (0.1959, -0.451, 0.06536), (0.1539, -0.3589, 0.06536), (0.1329, -0.3129, 0.002985), (0.1539, -0.3589, -0.05939), (0.1959, -0.451, -0.05939), (0.1398, -0.05929, -0.04265), (0.1406, 0.05096, -0.04265), (0.07041, 0.1359, -0.04265), (-0.03801, 0.1559, -0.04265), (-0.1339, 0.1015, -0.04265), (-0.1724, -0.001795, -0.04265), (-0.1355, -0.1057, -0.04265), (-0.04042, -0.1615, -0.04265), (0.06829, -0.1432, -0.04265), (0.1406, 0.05096, 0.09766), (0.1398, -0.05929, 0.09766), (0.07041, 0.1359, 0.09766), (-0.03801, 0.1559, 0.09766), (-0.1339, 0.1015, 0.09766), (-0.1724, -0.001795, 0.09766), (-0.1355, -0.1057, 0.09766), (-0.04042, -0.1615, 0.09766), (0.06829, -0.1432, 0.09766), (0.00633, 0.3967, -0.04265), (0.1148, 0.3767, -0.04265), (0.00633, 0.3967, 0.01339), (0.1148, 0.3767, 0.01339), (0.1079, -0.3784, -0.04265), (-0.0007888, -0.3967, -0.04265), (0.1079, -0.3784, 0.01339), (-0.0007888, -0.3967, 0.01339), (-0.0141, -0.002886, -0.1245), (-0.001636, 0.0453, -1.316), (-0.04776, 0.01179, -1.316), (-0.03014, -0.04243, -1.316), (0.02687, -0.04243, -1.316), (0.04448, 0.01179, -1.316), (-0.001636, 0.1102, -0.043), (-0.116, 0.02711, -0.043), (-0.07232, -0.1073, -0.043), (0.06905, -0.1073, -0.043), (0.1127, 0.02711, -0.043), (0.3645, 0.2407, 0.002985), (0.4092, 0.3303, 0.002985), (0.3667, 0.303, 0.06536), (0.2816, 0.2483, 0.06536), (0.239, 0.2209, 0.002985), (0.2816, 0.2483, -0.05939), (0.3667, 0.303, -0.05939), (-0.3015, 0.3364, 0.002985), (-0.3192, 0.4351, 0.002985), (-0.2861, 0.3969, 0.06536), (-0.2198, 0.3204, 0.06536), (-0.1867, 0.2822, 0.002985), (-0.2198, 0.3204, -0.05939), (-0.2861, 0.3969, -0.05939), (-0.3015, -0.3364, 0.002985), (-0.3192, -0.4351, 0.002985), (-0.2861, -0.3969, 0.06536), (-0.2198, -0.3204, 0.06536), (-0.1867, -0.2822, 0.002985), (-0.2198, -0.3204, -0.05939), (-0.2861, -0.3969, -0.05939), (0.3645, -0.2407, 0.002985), (0.4092, -0.3303, 0.002985), (0.3667, -0.303, 0.06536), (0.2816, -0.2483, 0.06536), (0.239, -0.2209, 0.002985), (0.2816, -0.2483, -0.05939), (0.3667, -0.303, -0.05939), (0.02687, -0.04243, -0.2641), (0.04448, 0.01179, -0.2641), (-0.04776, 0.01179, -0.2641), (-0.03014, -0.04243, -0.2641), (-0.001636, 0.0453, -0.2641), (0.06905, -0.1073, -0.2356), (-0.116, 0.02711, -0.2356), (0.1127, 0.02711, -0.2356), (-0.07232, -0.1073, -0.2356), (-0.001636, 0.1102, -0.2356)], [], [(0, 6, 7, 1), (1, 7, 8, 2), (2, 8, 9, 3), (3, 9, 10, 4), (4, 10, 11, 5), (5, 11, 6, 0), (12, 18, 19, 13), (13, 19, 20, 14), (14, 20, 21, 15), (15, 21, 22, 16), (16, 22, 23, 17), (17, 23, 18, 12), (24, 32, 50), (33, 35, 36, 37, 38, 39, 40, 41, 34), (24, 25, 33, 34), (32, 41, 48, 46), (25, 26, 35, 33), (32, 24, 34, 41), (27, 36, 44, 42), (30, 31, 40, 39), (27, 28, 37, 36), (26, 27, 42, 43), (35, 26, 43, 45), (36, 35, 45, 44), (31, 32, 46, 47), (41, 40, 49, 48), (40, 31, 47, 49), (28, 29, 38, 37), (29, 30, 39, 38), (30, 29, 50), (27, 26, 50), (31, 30, 50), (28, 27, 50), (25, 24, 50), (32, 31, 50), (29, 28, 50), (26, 25, 50), (96, 60, 59, 94), (97, 58, 57, 95), (98, 56, 60, 96), (94, 59, 58, 97), (95, 57, 56, 98), (62, 63, 61), (63, 64, 61), (64, 65, 61), (65, 66, 61), (66, 67, 61), (61, 67, 62), (68, 70, 69), (68, 71, 70), (68, 72, 71), (68, 73, 72), (68, 74, 73), (69, 74, 68), (76, 77, 75), (77, 78, 75), (78, 79, 75), (79, 80, 75), (80, 81, 75), (75, 81, 76), (82, 84, 83), (82, 85, 84), (82, 86, 85), (82, 87, 86), (82, 88, 87), (83, 88, 82), (67, 5, 0, 62), (62, 0, 1, 63), (63, 1, 2, 64), (64, 2, 3, 65), (65, 3, 4, 66), (66, 4, 5, 67), (11, 74, 69, 6), (6, 69, 70, 7), (7, 70, 71, 8), (8, 71, 72, 9), (9, 72, 73, 10), (10, 73, 74, 11), (81, 17, 12, 76), (76, 12, 13, 77), (77, 13, 14, 78), (78, 14, 15, 79), (79, 15, 16, 80), (80, 16, 17, 81), (23, 88, 83, 18), (18, 83, 84, 19), (19, 84, 85, 20), (20, 85, 86, 21), (21, 86, 87, 22), (22, 87, 88, 23), (52, 51, 55, 54, 53), (52, 91, 93, 51), (54, 89, 92, 53), (51, 93, 90, 55), (53, 92, 91, 52), (55, 90, 89, 54), (91, 95, 98, 93), (89, 94, 97, 92), (93, 98, 96, 90), (92, 97, 95, 91), (90, 96, 94, 89)])
me_torus.polygons.foreach_set('use_smooth', [True] * 101)
_uv = me_torus.uv_layers.new(name='UVMap')
_uv.uv.foreach_set('vector', [0.7273, 0.5, 0.8182, 0.5, 0.8182, 0.6667, 0.7273, 0.6667, 0.7273, 0.6667, 0.8182, 0.6667, 0.8182, 0.8333, 0.7273, 0.8333, 0.7273, 0.8333, 0.8182, 0.8333, 0.8182, 1.0, 0.7273, 1.0, 0.7273, -1.11e-16, 0.8182, -1.11e-16, 0.8182, 0.1667, 0.7273, 0.1667, 0.7273, 0.1667, 0.8182, 0.1667, 0.8182, 0.3333, 0.7273, 0.3333, 0.7273, 0.3333, 0.8182, 0.3333, 0.8182, 0.5, 0.7273, 0.5, 0.2727, 0.5, 0.3636, 0.5, 0.3636, 0.6667, 0.2727, 0.6667, 0.2727, 0.6667, 0.3636, 0.6667, 0.3636, 0.8333, 0.2727, 0.8333, 0.2727, 0.8333, 0.3636, 0.8333, 0.3636, 1.0, 0.2727, 1.0, 0.2727, -1.11e-16, 0.3636, -1.11e-16, 0.3636, 0.1667, 0.2727, 0.1667, 0.2727, 0.1667, 0.3636, 0.1667, 0.3636, 0.3333, 0.2727, 0.3333, 0.2727, 0.3333, 0.3636, 0.3333, 0.3636, 0.5, 0.2727, 0.5, 0.0, 0.0, 0.0, 0.0, 0.0, 0.0, 0.0, 0.0, 0.0, 0.0, 0.0, 0.0, 0.0, 0.0, 0.0, 0.0, 0.0, 0.0, 0.0, 0.0, 0.0, 0.0, 0.0, 0.0, 0.0, 0.0, 0.0, 0.0, 0.0, 0.0, 0.0, 0.0, 0.0, 0.0, 0.0, 0.0, 0.0, 0.0, 0.0, 0.0, 0.0, 0.0, 0.0, 0.0, 0.0, 0.0, 0.0, 0.0, 0.0, 0.0, 0.0, 0.0, 0.0, 0.0, 0.0, 0.0, 0.0, 0.0, 0.0, 0.0, 0.0, 0.0, 0.0, 0.0, 0.0, 0.0, 0.0, 0.0, 0.0, 0.0, 0.0, 0.0, 0.0, 0.0, 0.0, 0.0, 0.0, 0.0, 0.0, 0.0, 0.0, 0.0, 0.0, 0.0, 0.0, 0.0, 0.0, 0.0, 0.0, 0.0, 0.0, 0.0, 0.0, 0.0, 0.0, 0.0, 0.0, 0.0, 0.0, 0.0, 0.0, 0.0, 0.0, 0.0, 0.0, 0.0, 0.0, 0.0, 0.0, 0.0, 0.0, 0.0, 0.0, 0.0, 0.0, 0.0, 0.0, 0.0, 0.0, 0.0, 0.0, 0.0, 0.0, 0.0, 0.0, 0.0, 0.0, 0.0, 0.0, 0.0, 0.0, 0.0, 0.0, 0.0, 0.0, 0.0, 0.0, 0.0, 0.0, 0.0, 0.0, 0.0, 0.0, 0.0, 0.0, 0.0, 0.0, 0.0, 0.0, 0.0, 0.0, 0.0, 0.0, 0.0, 0.0, 0.0, 0.0, 0.0, 0.0, 0.0, 0.0, 0.0, 0.0, 0.0, 0.0, 0.0, 0.0, 0.0, 0.0, 0.0, 0.0, 0.0, 0.0, 0.0, 0.0, 0.0, 0.0, 0.0, 0.0, 0.0, 0.0, 0.0, 0.0, 0.0, 0.0, 0.0, 0.0, 0.0, 0.0, 0.0, 0.0, 0.0, 0.0, 0.0, 0.0, 0.0, 0.0, 0.0, 0.0, 0.0, 0.0, 0.0, 0.0, 0.0, 0.0, 0.0, 0.0, 0.0, 0.0, 0.0, 0.0, 0.0, 0.0, 0.0, 0.0, 0.0, 0.0, 0.0, 0.0, 0.0, 0.0, 0.0, 0.0, 0.0, 0.0, 0.0, 0.0, 0.0, 0.0, 0.0, 0.0, 0.0, 0.6521, 0.5, 0.6537, 0.6667, 0.6364, 0.465, 0.6537, 0.6667, 0.6527, 0.8178, 0.6364, 0.5441, 0.6527, 0.8178, 0.6531, -1.11e-16, 0.6364, 0.5162, 0.6531, -1.11e-16, 0.6582, 0.1667, 0.6364, 0.3172, 0.6582, 0.1667, 0.6537, 0.3333, 0.6364, 0.2892, 0.6364, 0.3684, 0.6537, 0.3333, 0.6521, 0.5, 0.9091, 0.5441, 0.8917, 0.6667, 0.8933, 0.5, 0.9091, 0.5162, 0.8927, 0.8178, 0.8917, 0.6667, 0.9091, 0.3172, 0.8924, -1.11e-16, 0.8927, 0.8178, 0.9091, 0.2892, 0.8873, 0.1667, 0.8924, -1.11e-16, 0.9091, 0.3684, 0.8917, 0.3333, 0.8873, 0.1667, 0.8933, 0.5, 0.8917, 0.3333, 0.9091, 0.465, 0.1976, 0.5, 0.1992, 0.6667, 0.1818, 0.465, 0.1992, 0.6667, 0.1982, 0.8178, 0.1818, 0.5441, 0.1982, 0.8178, 0.1985, -1.11e-16, 0.1818, 0.5162, 0.1985, -1.11e-16, 0.2037, 0.1667, 0.1818, 0.3172, 0.2037, 0.1667, 0.1992, 0.3333, 0.1818, 0.2892, 0.1818, 0.3684, 0.1992, 0.3333, 0.1976, 0.5, 0.4545, 0.5441, 0.4372, 0.6667, 0.4388, 0.5, 0.4545, 0.5162, 0.4382, 0.8178, 0.4372, 0.6667, 0.4545, 0.3172, 0.4379, -1.11e-16, 0.4382, 0.8178, 0.4545, 0.2892, 0.4327, 0.1667, 0.4379, -1.11e-16, 0.4545, 0.3684, 0.4372, 0.3333, 0.4327, 0.1667, 0.4388, 0.5, 0.4372, 0.3333, 0.4545, 0.465, 0.6537, 0.3333, 0.7273, 0.3333, 0.7273, 0.5, 0.6521, 0.5, 0.6521, 0.5, 0.7273, 0.5, 0.7273, 0.6667, 0.6537, 0.6667, 0.6537, 0.6667, 0.7273, 0.6667, 0.7273, 0.8333, 0.6527, 0.8178, 0.6527, 0.8178, 0.7273, 0.8333, 0.7273, 1.0, 0.6614, 1.0, 0.6531, -1.11e-16, 0.7273, -1.11e-16, 0.7273, 0.1667, 0.6582, 0.1667, 0.6582, 0.1667, 0.7273, 0.1667, 0.7273, 0.3333, 0.6537, 0.3333, 0.8182, 0.3333, 0.8917, 0.3333, 0.8933, 0.5, 0.8182, 0.5, 0.8182, 0.5, 0.8933, 0.5, 0.8917, 0.6667, 0.8182, 0.6667, 0.8182, 0.6667, 0.8917, 0.6667, 0.8927, 0.8178, 0.8182, 0.8333, 0.8182, 0.8333, 0.8927, 0.8178, 0.8841, 1.0, 0.8182, 1.0, 0.8182, -1.11e-16, 0.8924, -1.11e-16, 0.8873, 0.1667, 0.8182, 0.1667, 0.8182, 0.1667, 0.8873, 0.1667, 0.8917, 0.3333, 0.8182, 0.3333, 0.1992, 0.3333, 0.2727, 0.3333, 0.2727, 0.5, 0.1976, 0.5, 0.1976, 0.5, 0.2727, 0.5, 0.2727, 0.6667, 0.1992, 0.6667, 0.1992, 0.6667, 0.2727, 0.6667, 0.2727, 0.8333, 0.1982, 0.8178, 0.1982, 0.8178, 0.2727, 0.8333, 0.2727, 1.0, 0.2069, 1.0, 0.1985, -1.11e-16, 0.2727, -1.11e-16, 0.2727, 0.1667, 0.2037, 0.1667, 0.2037, 0.1667, 0.2727, 0.1667, 0.2727, 0.3333, 0.1992, 0.3333, 0.3636, 0.3333, 0.4372, 0.3333, 0.4388, 0.5, 0.3636, 0.5, 0.3636, 0.5, 0.4388, 0.5, 0.4372, 0.6667, 0.3636, 0.6667, 0.3636, 0.6667, 0.4372, 0.6667, 0.4382, 0.8178, 0.3636, 0.8333, 0.3636, 0.8333, 0.4382, 0.8178, 0.4295, 1.0, 0.3636, 1.0, 0.3636, -1.11e-16, 0.4379, -1.11e-16, 0.4327, 0.1667, 0.3636, 0.1667, 0.3636, 0.1667, 0.4327, 0.1667, 0.4372, 0.3333, 0.3636, 0.3333, 0.0, 0.0, 0.0, 0.0, 0.0, 0.0, 0.0, 0.0, 0.0, 0.0, 0.0, 0.0, 0.0, 0.0, 0.0, 0.0, 0.0, 0.0, 0.0, 0.0, 0.0, 0.0, 0.0, 0.0, 0.0, 0.0, 0.0, 0.0, 0.0, 0.0, 0.0, 0.0, 0.0, 0.0, 0.0, 0.0, 0.0, 0.0, 0.0, 0.0, 0.0, 0.0, 0.0, 0.0, 0.0, 0.0, 0.0, 0.0, 0.0, 0.0, 0.0, 0.0, 0.0, 0.0, 0.0, 0.0, 0.0, 0.0, 0.0, 0.0, 0.0, 0.0, 0.0, 0.0, 0.0, 0.0, 0.0, 0.0, 0.0, 0.0, 0.0, 0.0, 0.0, 0.0, 0.0, 0.0, 0.0, 0.0, 0.0, 0.0, 0.0, 0.0, 0.0, 0.0, 0.0, 0.0, 0.0, 0.0, 0.0, 0.0])
me_torus.update()
me_cube_005 = bpy.data.meshes.new('Cube.005')
me_cube_005.from_pydata([(-0.1613, -0.2525, -0.0003816), (0.08238, -0.2525, 0.1403), (0.08238, -0.2525, -0.1411), (-0.1322, -0.05556, -3.905e-08), (-0.1003, -0.05556, 0.08761), (-0.01956, -0.05556, 0.1342), (0.07226, -0.05556, 0.118), (0.1322, -0.05556, 0.04662), (0.1322, -0.05556, -0.04662), (0.07226, -0.05556, -0.118), (-0.01956, -0.05556, -0.1342), (-0.1003, -0.05556, -0.08761), (-0.1813, -0.2747, -0.1583), (-0.03534, -0.2747, -0.2426), (0.1306, -0.2747, -0.2133), (0.2389, -0.2747, -0.08424), (0.2389, -0.2747, 0.08424), (0.1306, -0.2747, 0.2133), (-0.03534, -0.2747, 0.2426), (-0.1813, -0.2747, 0.1583), (-0.2389, -0.2747, -2.247e-08), (-0.2123, -0.3061, -2.742e-08), (-0.1611, -0.3061, 0.1407), (-0.03141, -0.3061, 0.2156), (0.1161, -0.3061, 0.1896), (0.2123, -0.3061, 0.07488), (0.2123, -0.3061, -0.07488), (0.1161, -0.3061, -0.1896), (-0.03141, -0.3061, -0.2156), (-0.1611, -0.3061, -0.1407), (-0.19, -0.2745, -3.159e-08), (-0.1442, -0.2745, 0.1259), (-0.02811, -0.2745, 0.1929), (0.1039, -0.2745, 0.1697), (0.19, -0.2745, 0.06701), (0.19, -0.2745, -0.06701), (0.1039, -0.2745, -0.1697), (-0.02811, -0.2745, -0.1929), (-0.1442, -0.2745, -0.1259), (-0.1055, -0.07438, -3.742e-08), (-0.08005, -0.07438, 0.06992), (-0.01561, -0.07438, 0.1071), (0.05767, -0.07438, 0.09421), (0.1055, -0.07438, 0.0372), (0.1055, -0.07438, -0.03721), (0.05767, -0.07438, -0.09421), (-0.01561, -0.07438, -0.1071), (-0.08005, -0.07438, -0.06992), (-0.1322, 0.25, -3.905e-08), (-0.1003, 0.25, 0.08761), (-0.01956, 0.25, 0.1342), (0.07226, 0.25, 0.118), (0.1322, 0.25, 0.04662), (0.1322, 0.25, -0.04662), (0.07226, 0.25, -0.118), (-0.01956, 0.25, -0.1342), (-0.1003, 0.25, -0.08761), (-0.1822, 0.2685, -4.846e-05), (-0.1382, 0.2685, 0.1209), (-0.02675, 0.2685, 0.1853), (0.1, 0.2685, 0.1629), (0.1827, 0.2685, 0.06431), (0.1827, 0.2685, -0.0644), (0.1, 0.2685, -0.163), (-0.02675, 0.2685, -0.1854), (-0.1382, 0.2685, -0.121), (-0.1822, 0.3031, -4.846e-05), (-0.1382, 0.3031, 0.1209), (-0.02675, 0.3031, 0.1853), (0.1, 0.3031, 0.1629), (0.1827, 0.3031, 0.06431), (0.1827, 0.3031, -0.0644), (0.1, 0.3031, -0.163), (-0.02675, 0.3031, -0.1854), (-0.1382, 0.3031, -0.121), (-0.03945, -0.2525, 0.06996), (-0.05619, -0.07738, 0.09901), (0.08238, -0.2525, -0.0003817), (0.08936, -0.1481, 0.1525), (0.116, -0.07738, -0.0003818), (-0.03945, -0.2525, -0.07072), (-0.05619, -0.07738, -0.09977), (0.08936, -0.1481, -0.1532), (-0.1754, -0.1481, -0.0003817)], [], [(80, 0, 83, 81), (77, 2, 82, 79), (19, 18, 5, 4), (12, 20, 3, 11), (15, 14, 9, 8), (18, 17, 6, 5), (14, 13, 10, 9), (17, 16, 7, 6), (20, 19, 4, 3), (13, 12, 11, 10), (16, 15, 8, 7), (26, 27, 14, 15), (29, 21, 20, 12), (22, 23, 18, 19), (25, 26, 15, 16), (28, 29, 12, 13), (21, 22, 19, 20), (24, 25, 16, 17), (27, 28, 13, 14), (23, 24, 17, 18), (24, 23, 32, 33), (28, 27, 36, 37), (25, 24, 33, 34), (22, 21, 30, 31), (29, 28, 37, 38), (26, 25, 34, 35), (23, 22, 31, 32), (21, 29, 38, 30), (27, 26, 35, 36), (34, 33, 42, 43), (31, 30, 39, 40), (38, 37, 46, 47), (35, 34, 43, 44), (32, 31, 40, 41), (30, 38, 47, 39), (36, 35, 44, 45), (33, 32, 41, 42), (37, 36, 45, 46), (6, 7, 52, 51), (3, 4, 49, 48), (10, 11, 56, 55), (7, 8, 53, 52), (4, 5, 50, 49), (11, 3, 48, 56), (8, 9, 54, 53), (5, 6, 51, 50), (9, 10, 55, 54), (54, 55, 64, 63), (51, 52, 61, 60), (48, 49, 58, 57), (55, 56, 65, 64), (52, 53, 62, 61), (49, 50, 59, 58), (56, 48, 57, 65), (53, 54, 63, 62), (50, 51, 60, 59), (63, 64, 73, 72), (60, 61, 70, 69), (57, 58, 67, 66), (64, 65, 74, 73), (61, 62, 71, 70), (58, 59, 68, 67), (65, 57, 66, 74), (62, 63, 72, 71), (59, 60, 69, 68), (67, 68, 69, 70, 71, 72, 73, 74, 66), (75, 1, 78, 76), (1, 77, 79, 78), (0, 80, 2, 77, 1, 75), (2, 80, 81, 82), (0, 75, 76, 83)])
me_cube_005.polygons.foreach_set('use_smooth', [True] * 71)
_uv = me_cube_005.uv_layers.new(name='UVMap')
_uv.uv.foreach_set('vector', [0.0, 0.0, 0.0, 0.0, 0.0, 0.0, 0.0, 0.0, 0.0, 0.0, 0.0, 0.0, 0.0, 0.0, 0.0, 0.0, 0.0, 0.0, 0.0, 0.0, 0.0, 0.0, 0.0, 0.0, 0.0, 0.0, 0.0, 0.0, 0.0, 0.0, 0.0, 0.0, 0.0, 0.0, 0.0, 0.0, 0.0, 0.0, 0.0, 0.0, 0.0, 0.0, 0.0, 0.0, 0.0, 0.0, 0.0, 0.0, 0.0, 0.0, 0.0, 0.0, 0.0, 0.0, 0.0, 0.0, 0.0, 0.0, 0.0, 0.0, 0.0, 0.0, 0.0, 0.0, 0.0, 0.0, 0.0, 0.0, 0.0, 0.0, 0.0, 0.0, 0.0, 0.0, 0.0, 0.0, 0.0, 0.0, 0.0, 0.0, 0.0, 0.0, 0.0, 0.0, 0.0, 0.0, 0.0, 0.0, 0.0, 0.0, 0.0, 0.0, 0.0, 0.0, 0.0, 0.0, 0.0, 0.0, 0.0, 0.0, 0.0, 0.0, 0.0, 0.0, 0.0, 0.0, 0.0, 0.0, 0.0, 0.0, 0.0, 0.0, 0.0, 0.0, 0.0, 0.0, 0.0, 0.0, 0.0, 0.0, 0.0, 0.0, 0.0, 0.0, 0.0, 0.0, 0.0, 0.0, 0.0, 0.0, 0.0, 0.0, 0.0, 0.0, 0.0, 0.0, 0.0, 0.0, 0.0, 0.0, 0.0, 0.0, 0.0, 0.0, 0.0, 0.0, 0.0, 0.0, 0.0, 0.0, 0.0, 0.0, 0.0, 0.0, 0.0, 0.0, 0.0, 0.0, 0.0, 0.0, 0.0, 0.0, 0.0, 0.0, 0.0, 0.0, 0.0, 0.0, 0.0, 0.0, 0.0, 0.0, 0.0, 0.0, 0.0, 0.0, 0.0, 0.0, 0.0, 0.0, 0.0, 0.0, 0.0, 0.0, 0.0, 0.0, 0.0, 0.0, 0.0, 0.0, 0.0, 0.0, 0.0, 0.0, 0.0, 0.0, 0.0, 0.0, 0.0, 0.0, 0.0, 0.0, 0.0, 0.0, 0.0, 0.0, 0.0, 0.0, 0.0, 0.0, 0.0, 0.0, 0.0, 0.0, 0.0, 0.0, 0.0, 0.0, 0.0, 0.0, 0.0, 0.0, 0.0, 0.0, 0.0, 0.0, 0.0, 0.0, 0.0, 0.0, 0.0, 0.0, 0.0, 0.0, 0.0, 0.0, 0.0, 0.0, 0.0, 0.0, 0.0, 0.0, 0.0, 0.0, 0.0, 0.0, 0.0, 0.0, 0.0, 0.0, 0.0, 0.0, 0.0, 0.0, 0.0, 0.0, 0.0, 0.0, 0.0, 0.0, 0.0, 0.0, 0.0, 0.0, 0.0, 0.0, 0.0, 0.0, 0.0, 0.0, 0.0, 0.0, 0.0, 0.0, 0.0, 0.0, 0.0, 0.0, 0.0, 0.0, 0.0, 0.0, 0.0, 0.0, 0.0, 0.0, 0.0, 0.0, 0.0, 0.0, 0.0, 0.0, 0.0, 0.0, 0.0, 0.0, 0.0, 0.0, 0.0, 0.0, 0.0, 0.0, 0.0, 0.0, 0.0, 0.0, 0.0, 0.0, 0.0, 0.0, 0.0, 0.0, 0.0, 0.0, 0.0, 0.0, 0.0, 0.0, 0.0, 0.0, 0.0, 0.0, 0.0, 0.0, 0.0, 0.0, 0.0, 0.0, 0.0, 0.0, 0.0, 0.0, 0.0, 0.0, 0.0, 0.0, 0.0, 0.0, 0.0, 0.0, 0.0, 0.0, 0.0, 0.0, 0.0, 0.0, 0.0, 0.0, 0.0, 0.0, 0.0, 0.0, 0.0, 0.0, 0.0, 0.0, 0.0, 0.0, 0.0, 0.0, 0.0, 0.0, 0.0, 0.0, 0.0, 0.0, 0.0, 0.0, 0.0, 0.0, 0.0, 0.0, 0.0, 0.0, 0.0, 0.0, 0.0, 0.0, 0.0, 0.0, 0.0, 0.0, 0.0, 0.0, 0.0, 0.0, 0.0, 0.0, 0.0, 0.0, 0.0, 0.0, 0.0, 0.0, 0.0, 0.0, 0.0, 0.0, 0.0, 0.0, 0.0, 0.0, 0.0, 0.0, 0.0, 0.0, 0.0, 0.0, 0.0, 0.0, 0.0, 0.0, 0.0, 0.0, 0.0, 0.0, 0.0, 0.0, 0.0, 0.0, 0.0, 0.0, 0.0, 0.0, 0.0, 0.0, 0.0, 0.0, 0.0, 0.0, 0.0, 0.0, 0.0, 0.0, 0.0, 0.0, 0.0, 0.0, 0.0, 0.0, 0.0, 0.0, 0.0, 0.0, 0.0, 0.0, 0.0, 0.0, 0.0, 0.0, 0.0, 0.0, 0.0, 0.0, 0.0, 0.0, 0.0, 0.0, 0.0, 0.0, 0.0, 0.0, 0.0, 0.0, 0.0, 0.0, 0.0, 0.0, 0.0, 0.0, 0.0, 0.0, 0.0, 0.0, 0.0, 0.0, 0.0, 0.0, 0.0, 0.0, 0.0, 0.0, 0.0, 0.0, 0.0, 0.0, 0.0, 0.0, 0.0, 0.0, 0.0, 0.0, 0.0, 0.0, 0.0, 0.0, 0.0, 0.0, 0.0, 0.0, 0.0, 0.0, 0.0, 0.0, 0.0, 0.0, 0.0, 0.0, 0.0, 0.0, 0.0, 0.0, 0.0, 0.0, 0.0, 0.0, 0.0, 0.0, 0.0, 0.0, 0.0, 0.0, 0.0, 0.0, 0.0, 0.0, 0.0, 0.0, 0.0, 0.0, 0.0, 0.0, 0.0, 0.0, 0.0, 0.0, 0.0, 0.0, 0.0, 0.0, 0.0, 0.0, 0.0, 0.0, 0.0, 0.0, 0.0, 0.0, 0.0, 0.0, 0.0, 0.0, 0.0, 0.0, 0.0, 0.0, 0.0, 0.0, 0.0, 0.0, 0.0, 0.0, 0.0, 0.0, 0.0, 0.0, 0.0, 0.0, 0.0, 0.0, 0.0, 0.0, 0.0, 0.0, 0.0, 0.0, 0.0, 0.0, 0.0, 0.0, 0.0, 0.0])
me_cube_005.update()

# ---- objects
ob_cube = bpy.data.objects.new('Cube', me_cube)
ob_kart_frame = bpy.data.objects.new('Kart Frame', me_cube_001)
ob_kart_tyre = bpy.data.objects.new('Kart Tyre', me_cube_002)
ob_kart_chair = bpy.data.objects.new('Kart Chair', me_cube_003)
ob_kart_tyre_001 = bpy.data.objects.new('Kart Tyre.001', me_cube_002)
ob_kart_tyre_002 = bpy.data.objects.new('Kart Tyre.002', me_cube_002)
ob_kart_tyre_003 = bpy.data.objects.new('Kart Tyre.003', me_cube_002)
ob_kart_engine = bpy.data.objects.new('Kart Engine', me_cube_004)
ob_steering_wheel = bpy.data.objects.new('Steering Wheel', me_torus)
ob_kart_tyre_rim = bpy.data.objects.new('Kart Tyre Rim', me_cube_005)

# ---- transforms, parenting, visibility, modifiers, constraints
ob_cube.location = (0.0, 4.0, 0.0)
ob_kart_frame.location = (0.0, 0.0, 0.0)
_m = ob_kart_frame.modifiers.new('Mirror', 'MIRROR')
_m.use_axis = (False, True, False)
ob_kart_tyre.location = (1.365, -1.219, -0.09252)
ob_kart_chair.location = (-0.3713, 0.0, 0.2042)
ob_kart_tyre_001.location = (1.365, 1.131, -0.09252)
ob_kart_tyre_001.rotation_euler = (0.0, -0.0, 3.142)
ob_kart_tyre_002.location = (-1.438, -1.219, -0.09252)
ob_kart_tyre_003.location = (-1.438, 1.131, -0.09252)
ob_kart_tyre_003.rotation_euler = (0.0, -0.0, 3.142)
ob_kart_engine.location = (-1.465, 0.0, 0.0)
ob_steering_wheel.location = (1.147, 0.0, 0.987)
ob_kart_tyre_rim.location = (1.365, -1.219, -0.09252)

# ---- collection membership
col_collection.objects.link(ob_cube)
col_collection.objects.link(ob_kart_frame)
col_collection.objects.link(ob_kart_tyre)
col_collection.objects.link(ob_kart_chair)
col_collection.objects.link(ob_kart_tyre_001)
col_collection.objects.link(ob_kart_tyre_002)
col_collection.objects.link(ob_kart_tyre_003)
col_collection.objects.link(ob_kart_engine)
col_collection.objects.link(ob_steering_wheel)
col_collection.objects.link(ob_kart_tyre_rim)

# ---- scene / render settings (as saved in the file)
scene.frame_start = 1; scene.frame_end = 250; scene.frame_set(229)
scene.render.engine = 'BLENDER_EEVEE_NEXT'
scene.render.bake_bias = 0.0
scene.render.bake_samples = 0
scene.cycles.sampling_pattern = 'TABULATED_SOBOL'
scene.eevee.use_volume_custom_range = False
bpy.context.view_layer.update()

# ---- added for rendering (the .blend has no active camera and no usable light): camera, sun
cam_auto = bpy.data.cameras.new('AutoCamera')
cam_auto.lens = 50.0
cam_auto.sensor_width = 36.0
cam_auto.clip_end = 1000.0
ob_auto_camera = bpy.data.objects.new('AutoCamera', cam_auto)
scene.collection.objects.link(ob_auto_camera)
ob_auto_camera.location = (8.68436, -8.32545, 7.05708)
ob_auto_camera.rotation_euler = (1.09748, -7.21219e-08, 0.694738)
scene.camera = ob_auto_camera
light_auto_sun = bpy.data.lights.new('AutoSun', 'SUN')
light_auto_sun.energy = 3.0
light_auto_sun.angle = 0.0523599
ob_auto_sun = bpy.data.objects.new('AutoSun', light_auto_sun)
scene.collection.objects.link(ob_auto_sun)
ob_auto_sun.rotation_euler = (0.872665, 0.174533, 0.523599)
bpy.context.view_layer.update()
